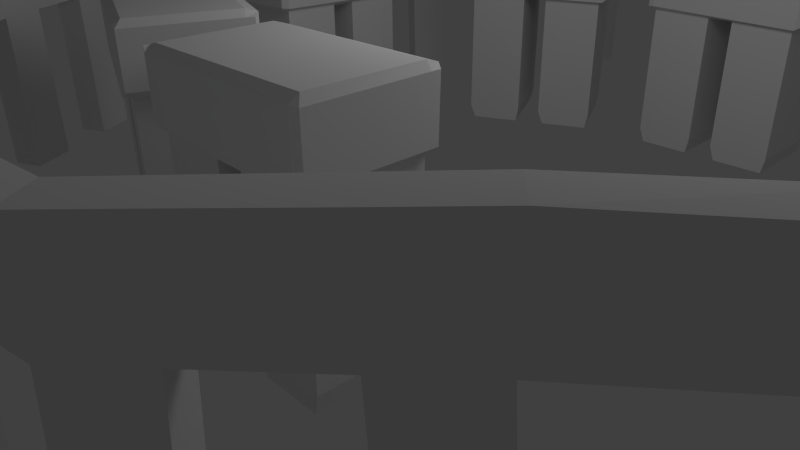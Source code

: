 # Source: stonehenge_1.blend  (saved by Blender 2.59.0; exported with 4.5.12 LTS)
import bpy
from mathutils import Matrix  # noqa: F401  (used for matrix-valued properties, if any)

bpy.ops.wm.read_factory_settings(use_empty=True)
scene = bpy.context.scene
scene.name = 'Scene'

# ---- collections
col_collection_1 = bpy.data.collections.new('Collection 1'); scene.collection.children.link(col_collection_1)

# ---- world
world_world = bpy.data.worlds.new('World'); scene.world = world_world
world_world.color = (0.05088, 0.05088, 0.05088)
world_world.use_sun_shadow = False
world_world.sun_shadow_jitter_overblur = 0.0
world_world.cycles.sampling_method = 'MANUAL'
world_world.cycles.sample_map_resolution = 256

# ---- cameras
cam_camera_001 = bpy.data.cameras.new('Camera.001')
cam_camera_001.clip_end = 100.0
cam_camera_001.lens = 35.0
cam_camera_001.ortho_scale = 7.314
cam_camera_001.dof.focus_distance = 0.0
cam_camera_001.dof.aperture_fstop = 128.0
cam_camera = bpy.data.cameras.new('Camera')
cam_camera.clip_end = 100.0
cam_camera.lens = 35.0
cam_camera.ortho_scale = 7.314
cam_camera.dof.focus_distance = 0.0
cam_camera.dof.aperture_fstop = 128.0

# ---- lights
light_lamp_001 = bpy.data.lights.new('Lamp.001', 'POINT')
light_lamp_001.transmission_factor = 0.0
light_lamp_001.cutoff_distance = 30.0
light_lamp_001.energy = 100.0
light_lamp_001.shadow_buffer_clip_start = 1.001
light_lamp_001.shadow_soft_size = 1.0
light_lamp_001.shadow_maximum_resolution = 0.006
light_lamp_001.use_absolute_resolution = True
light_lamp_001.cycles.use_multiple_importance_sampling = False
light_lamp = bpy.data.lights.new('Lamp', 'POINT')
light_lamp.transmission_factor = 0.0
light_lamp.cutoff_distance = 30.0
light_lamp.energy = 100.0
light_lamp.shadow_buffer_clip_start = 1.001
light_lamp.shadow_soft_size = 1.0
light_lamp.shadow_maximum_resolution = 0.006
light_lamp.use_absolute_resolution = True
light_lamp.cycles.use_multiple_importance_sampling = False

# ---- meshes
me_cube_005 = bpy.data.meshes.new('Cube.005')
me_cube_005.from_pydata([(-2.377, -12.65, 0.4771), (-2.843, -13.1, 0.4771), (-4.475, -12.73, 0.4771), (-4.01, -12.27, 0.4771), (-2.377, -12.65, 3.168), (-2.843, -13.1, 3.168), (-4.475, -12.73, 3.168), (-4.01, -12.27, 3.168), (12.67, -0.4493, 0.3494), (11.22, -1.865, 0.3494), (9.521, -1.476, 0.3494), (10.86, -0.03216, 0.3494), (12.77, -0.471, 3.044), (11.31, -1.887, 3.044), (9.341, -1.434, 3.044), (10.8, -0.01813, 3.044), (9.85, 0.199, 0.3494), (8.436, -1.226, 0.3494), (6.734, -0.8354, 0.3494), (8.106, 0.5998, 0.3494), (9.972, 0.1711, 3.044), (8.517, -1.245, 3.044), (6.546, -0.7922, 3.044), (8.0, 0.624, 3.044), (13.11, -0.5114, 3.002), (11.54, -2.037, 3.003), (6.263, -0.8248, 2.98), (7.855, 0.7551, 2.97), (13.13, -0.4906, 3.805), (11.54, -2.037, 3.801), (6.277, -0.828, 3.868), (7.915, 0.7413, 3.857), (6.443, -0.9137, 2.996), (8.13, 0.73, 2.991), (6.443, -0.9137, 3.809), (8.13, 0.73, 3.848), (11.31, -2.033, 2.932), (13.0, -0.3891, 2.992), (11.31, -2.033, 3.814), (13.0, -0.3891, 3.848), (11.62, -1.959, 3.003), (6.345, -0.7432, 2.98), (11.62, -1.958, 3.801), (6.361, -0.7469, 3.867), (6.566, -0.7939, 2.907), (6.566, -0.7939, 3.903), (11.44, -1.913, 2.907), (11.44, -1.913, 3.903), (12.99, -0.6287, 3.002), (7.733, 0.6336, 2.971), (13.01, -0.6096, 3.805), (7.789, 0.6206, 3.858), (7.974, 0.5781, 2.907), (7.974, 0.5781, 3.903), (12.85, -0.541, 2.907), (12.85, -0.541, 3.903), (8.517, -1.245, 0.6039), (9.972, 0.1711, 0.6039), (6.546, -0.7922, 0.6039), (8.0, 0.624, 0.6039), (11.31, -1.887, 0.6073), (12.77, -0.471, 0.6073), (9.341, -1.434, 0.6073), (10.8, -0.01813, 0.6073), (4.133, 1.148, 0.3494), (4.132, -0.426, 0.3494), (2.246, -0.426, 0.3494), (2.114, 1.148, 0.3494), (4.238, 1.148, 3.044), (4.238, -0.426, 3.044), (2.046, -0.426, 3.044), (2.046, 1.148, 3.044), (0.9953, 1.148, 0.3494), (1.04, -0.426, 0.3494), (-0.852, -0.426, 0.3494), (-0.944, 1.148, 0.3494), (1.13, 1.148, 3.044), (1.13, -0.426, 3.044), (-1.061, -0.426, 3.044), (-1.061, 1.148, 3.044), (4.582, 1.183, 3.002), (4.582, -0.5139, 3.003), (-1.286, -0.5139, 2.98), (-1.313, 1.236, 2.97), (4.582, 1.206, 3.805), (4.582, -0.5139, 3.801), (-1.27, -0.5139, 3.868), (-1.246, 1.236, 3.857), (-1.042, -0.5567, 2.996), (-1.042, 1.271, 2.991), (-1.042, -0.5567, 3.809), (-1.042, 1.271, 3.848), (4.373, -0.5567, 2.932), (4.373, 1.271, 2.992), (4.373, -0.5567, 3.814), (4.373, 1.271, 3.848), (4.582, -0.4262, 3.003), (-1.287, -0.4234, 2.98), (4.582, -0.425, 3.801), (-1.269, -0.4234, 3.867), (-1.042, -0.4234, 2.907), (-1.042, -0.4234, 3.903), (4.373, -0.4234, 2.907), (4.373, -0.4234, 3.903), (4.582, 1.052, 3.002), (-1.311, 1.102, 2.971), (4.582, 1.073, 3.805), (-1.248, 1.102, 3.858), (-1.042, 1.102, 2.907), (-1.042, 1.102, 3.903), (4.373, 1.102, 2.907), (4.373, 1.102, 3.903), (1.13, -0.426, 0.6039), (1.13, 1.148, 0.6039), (-1.061, -0.426, 0.6039), (-1.061, 1.148, 0.6039), (4.238, -0.426, 0.6073), (4.238, 1.148, 0.6073), (2.046, -0.426, 0.6073), (2.046, 1.148, 0.6073), (-6.36, -3.664, 0.475), (-9.335, -2.958, 0.4465), (-8.49, -2.161, 0.4316), (-5.455, -2.81, 0.459), (-6.44, -3.667, 3.17), (-9.415, -2.962, 3.142), (-8.433, -2.035, 3.124), (-5.458, -2.74, 3.153), (-4.954, -2.337, 0.4502), (-7.949, -1.651, 0.4221), (-7.101, -0.8509, 0.4071), (-4.085, -1.517, 0.4349), (-5.047, -2.353, 3.146), (-8.023, -1.648, 3.117), (-7.041, -0.7214, 3.1), (-4.065, -1.427, 3.128), (-6.529, -3.829, 3.131), (-9.735, -3.069, 3.102), (-7.105, -0.588, 3.033), (-3.785, -1.361, 3.054), (-6.495, -3.827, 3.934), (-9.745, -3.057, 3.899), (-7.123, -0.581, 3.92), (-3.826, -1.375, 3.941), (-7.295, -0.6717, 3.049), (-3.842, -1.49, 3.077), (-7.305, -0.6593, 3.862), (-3.853, -1.477, 3.934), (-9.721, -2.962, 3.028), (-6.269, -3.78, 3.121), (-9.732, -2.949, 3.91), (-6.279, -3.767, 3.977), (-9.569, -3.108, 3.103), (-6.934, -0.6279, 3.034), (-9.577, -3.096, 3.901), (-6.952, -0.622, 3.921), (-7.043, -0.7327, 2.963), (-7.055, -0.7175, 3.959), (-9.469, -3.022, 3.006), (-9.481, -3.007, 4.001), (-6.775, -3.77, 3.129), (-4.041, -1.301, 3.052), (-6.745, -3.768, 3.932), (-4.079, -1.314, 3.939), (-4.16, -1.416, 2.991), (-4.172, -1.401, 3.986), (-6.587, -3.706, 3.033), (-6.599, -3.69, 4.029), (-7.993, -1.685, 0.6772), (-5.017, -2.39, 0.7057), (-7.011, -0.7586, 0.6599), (-4.035, -1.464, 0.6884), (-9.385, -2.999, 0.7051), (-6.41, -3.704, 0.7336), (-8.403, -2.072, 0.6878), (-5.428, -2.778, 0.7163), (-3.38, -7.386, 0.3494), (-5.825, -8.454, 0.3494), (-7.105, -7.799, 0.3494), (-4.75, -6.685, 0.3494), (-3.309, -7.422, 3.044), (-5.753, -8.491, 3.044), (-7.24, -7.73, 3.044), (-4.796, -6.661, 3.044), (-5.509, -6.296, 0.3494), (-7.923, -7.38, 0.3494), (-9.207, -6.723, 0.3494), (-6.825, -5.622, 0.3494), (-5.417, -6.343, 3.044), (-7.862, -7.411, 3.044), (-9.349, -6.65, 3.044), (-6.904, -5.582, 3.044), (-3.022, -7.519, 3.002), (-5.656, -8.67, 3.003), (-9.638, -6.631, 2.98), (-6.939, -5.434, 2.97), (-2.986, -7.503, 3.805), (-5.656, -8.67, 3.801), (-9.628, -6.637, 3.868), (-6.894, -5.458, 3.857), (-9.539, -6.745, 2.996), (-6.702, -5.505, 2.991), (-9.539, -6.745, 3.809), (-6.702, -5.505, 3.848), (-5.864, -8.627, 2.932), (-3.027, -7.387, 2.992), (-5.864, -8.627, 3.814), (-3.027, -7.387, 3.848), (-5.52, -8.611, 3.003), (-9.499, -6.57, 2.98), (-5.518, -8.61, 3.801), (-9.486, -6.576, 3.867), (-9.332, -6.655, 2.907), (-9.332, -6.655, 3.903), (-5.657, -8.536, 2.907), (-5.657, -8.536, 3.903), (-3.224, -7.607, 3.002), (-7.146, -5.526, 2.971), (-3.191, -7.593, 3.805), (-7.104, -5.548, 3.858), (-6.964, -5.62, 2.907), (-6.964, -5.62, 3.903), (-3.289, -7.501, 2.907), (-3.289, -7.501, 3.903), (-7.862, -7.411, 0.6039), (-5.417, -6.343, 0.6039), (-9.349, -6.65, 0.6039), (-6.904, -5.582, 0.6039), (-5.753, -8.491, 0.6073), (-3.309, -7.422, 0.6073), (-7.24, -7.73, 0.6073), (-4.796, -6.661, 0.6073), (2.946, -9.095, 0.3494), (1.491, -10.51, 0.3494), (-0.2056, -10.12, 0.3494), (1.13, -8.678, 0.3494), (3.04, -9.117, 3.044), (1.586, -10.53, 3.044), (-0.3849, -10.08, 3.044), (1.069, -8.664, 3.044), (0.1239, -8.447, 0.3494), (-1.29, -9.872, 0.3494), (-2.992, -9.482, 0.3494), (-1.621, -8.046, 0.3494), (0.2454, -8.475, 3.044), (-1.209, -9.891, 3.044), (-3.18, -9.438, 3.044), (-1.726, -8.022, 3.044), (3.382, -9.157, 3.002), (1.815, -10.68, 3.003), (-3.463, -9.471, 2.98), (-1.871, -7.891, 2.97), (3.403, -9.137, 3.805), (1.815, -10.68, 3.801), (-3.449, -9.474, 3.868), (-1.811, -7.905, 3.857), (-3.284, -9.56, 2.996), (-1.596, -7.916, 2.991), (-3.284, -9.56, 3.809), (-1.596, -7.916, 3.848), (1.587, -10.68, 2.932), (3.275, -9.035, 2.992), (1.587, -10.68, 3.814), (3.275, -9.035, 3.848), (1.896, -10.6, 3.003), (-3.381, -9.389, 2.98), (1.897, -10.6, 3.801), (-3.365, -9.393, 3.867), (-3.16, -9.44, 2.907), (-3.16, -9.44, 3.903), (1.711, -10.56, 2.907), (1.711, -10.56, 3.903), (3.261, -9.275, 3.002), (-1.994, -8.012, 2.971), (3.281, -9.256, 3.805), (-1.937, -8.025, 3.858), (-1.752, -8.068, 2.907), (-1.752, -8.068, 3.903), (3.119, -9.187, 2.907), (3.119, -9.187, 3.903), (-1.209, -9.891, 0.6039), (0.2454, -8.475, 0.6039), (-3.18, -9.438, 0.6039), (-1.726, -8.022, 0.6039), (1.586, -10.53, 0.6073), (3.04, -9.117, 0.6073), (-0.3849, -10.08, 0.6073), (1.069, -8.664, 0.6073), (-7.901, -11.38, 3.168), (-8.366, -11.83, 3.168), (-6.734, -12.21, 3.168), (-6.269, -11.76, 3.168), (-7.901, -11.38, 0.4771), (-8.366, -11.83, 0.4771), (-6.734, -12.21, 0.4771), (-6.269, -11.76, 0.4771), (-13.32, -8.523, 0.4612), (-14.34, -8.715, 0.463), (-15.1, -7.962, 0.4408), (-14.08, -7.77, 0.439), (-13.36, -8.466, 3.152), (-14.38, -8.658, 3.153), (-15.14, -7.905, 3.131), (-14.12, -7.713, 3.129), (-12.31, -9.509, 3.182), (-13.33, -9.701, 3.184), (-12.57, -10.45, 3.207), (-11.55, -10.26, 3.205), (-12.27, -9.566, 0.492), (-13.29, -9.758, 0.4938), (-12.53, -10.51, 0.5161), (-11.51, -10.32, 0.5143), (7.065, -12.57, 0.5692), (7.352, -13.06, 0.5979), (5.624, -13.23, 0.5377), (5.337, -12.73, 0.5091), (6.661, -12.48, 3.251), (6.948, -12.98, 3.28), (5.22, -13.15, 3.22), (4.933, -12.65, 3.191), (0.8134, -13.05, 3.048), (1.1, -13.55, 3.076), (2.828, -13.38, 3.136), (2.541, -12.88, 3.108), (0.6977, -13.15, 0.7603), (0.9846, -13.65, 0.789), (2.713, -13.48, 0.8492), (2.426, -12.98, 0.8205), (12.17, -11.45, 0.4771), (12.77, -11.9, 0.4771), (11.26, -12.3, 0.4771), (10.66, -11.85, 0.4771), (12.17, -11.45, 3.168), (12.77, -11.9, 3.168), (11.26, -12.3, 3.168), (10.66, -11.85, 3.168), (14.26, -10.9, 3.168), (14.87, -11.34, 3.168), (16.38, -10.94, 3.168), (15.77, -10.5, 3.168), (14.52, -11.0, 0.4771), (14.87, -11.34, 0.4771), (16.38, -10.94, 0.4771), (15.77, -10.5, 0.4771), (-14.96, -6.17, 0.4771), (-16.08, -6.183, 0.4771), (-16.22, -5.37, 0.4771), (-15.1, -5.357, 0.4771), (-14.96, -6.17, 3.168), (-16.08, -6.183, 3.168), (-16.22, -5.37, 3.168), (-15.1, -5.357, 3.168), (-15.43, -3.419, 3.168), (-16.55, -3.432, 3.168), (-16.41, -4.245, 3.168), (-15.29, -4.232, 3.168), (-15.43, -3.419, 0.4771), (-16.55, -3.432, 0.4771), (-16.41, -4.245, 0.4771), (-15.29, -4.232, 0.4771), (-8.5, 2.379, 3.068), (-9.174, 2.804, 3.077), (-10.61, 2.353, 3.052), (-9.937, 1.928, 3.043), (-8.433, 2.445, 0.3781), (-9.106, 2.869, 0.3867), (-10.54, 2.419, 0.362), (-9.869, 1.994, 0.3534), (-6.445, 3.068, 0.4123), (-7.118, 3.493, 0.4208), (-5.682, 3.944, 0.4455), (-5.008, 3.519, 0.437), (-6.512, 3.003, 3.102), (-7.186, 3.428, 3.111), (-5.749, 3.878, 3.136), (-5.076, 3.453, 3.127), (21.71, -5.432, 3.041), (22.83, -5.383, 3.05), (22.56, -4.574, 3.074), (21.58, -4.611, 3.066), (21.78, -5.367, 0.3506), (22.89, -5.317, 0.3603), (22.63, -4.508, 0.3839), (21.51, -4.557, 0.3742), (20.87, -2.629, 0.4306), (21.98, -2.579, 0.4402), (22.25, -3.388, 0.4166), (21.14, -3.438, 0.407), (20.8, -2.694, 3.121), (21.92, -2.645, 3.13), (22.19, -3.454, 3.107), (21.07, -3.503, 3.097), (17.28, 0.996, 3.263), (18.29, 1.199, 3.248), (17.5, 1.943, 3.326), (16.49, 1.74, 3.341), (16.96, 1.159, 0.5826), (17.96, 1.362, 0.5676), (17.17, 2.106, 0.6457), (16.16, 1.904, 0.6606), (18.05, 0.129, 0.4746), (19.06, 0.3316, 0.4597), (19.85, -0.4128, 0.3816), (18.84, -0.6155, 0.3966), (18.38, -0.03437, 3.155), (19.38, 0.1683, 3.14), (20.17, -0.5761, 3.062), (19.17, -0.7788, 3.077), (3.95, 4.735, 3.196), (3.639, 5.233, 3.208), (1.917, 5.05, 3.212), (2.228, 4.552, 3.2), (3.899, 4.78, 0.5053), (3.588, 5.278, 0.5169), (1.865, 5.095, 0.5209), (2.176, 4.597, 0.5092), (-1.931, 4.161, 0.5186), (-2.242, 4.659, 0.5303), (-0.5194, 4.842, 0.5264), (-0.2083, 4.344, 0.5147), (-1.879, 4.116, 3.209), (-2.19, 4.614, 3.221), (-0.4677, 4.797, 3.217), (-0.1566, 4.299, 3.205), (9.575, 3.675, 3.24), (10.04, 4.128, 3.258), (8.408, 4.503, 3.258), (7.943, 4.05, 3.24), (9.642, 3.741, 0.5505), (10.11, 4.194, 0.5682), (8.475, 4.569, 0.5682), (8.01, 4.116, 0.5505), (11.9, 3.222, 0.5505), (12.37, 3.675, 0.5682), (14.0, 3.3, 0.5682), (13.53, 2.847, 0.5505), (11.83, 3.156, 3.24), (12.3, 3.609, 3.258), (13.93, 3.234, 3.258), (13.47, 2.781, 3.24), (-13.26, 0.05914, 0.4494), (-14.3, 0.2757, 0.4617), (-13.63, 1.012, 0.4287), (-12.59, 0.7955, 0.4165), (-13.08, 0.1157, 3.138), (-14.13, 0.3323, 3.151), (-13.46, 1.069, 3.118), (-12.41, 0.852, 3.105), (-14.01, -0.9034, 3.184), (-15.06, -0.6868, 3.196), (-15.73, -1.423, 3.229), (-14.68, -1.64, 3.217), (-14.19, -0.96, 0.495), (-15.23, -0.7434, 0.5072), (-15.9, -1.48, 0.5401), (-14.86, -1.696, 0.5279), (19.92, -9.692, 0.5279), (18.88, -9.466, 0.5401), (19.58, -8.737, 0.5072), (20.62, -8.962, 0.495), (20.1, -9.637, 3.217), (19.06, -9.411, 3.229), (19.76, -8.682, 3.196), (20.8, -8.907, 3.184), (22.47, -7.167, 3.105), (21.44, -6.942, 3.118), (20.74, -7.672, 3.151), (21.77, -7.897, 3.138), (22.29, -7.222, 0.4165), (21.26, -6.997, 0.4287), (20.56, -7.727, 0.4617), (21.59, -7.952, 0.4494), (21.77, -7.897, 4.145), (20.74, -7.672, 4.157), (21.44, -6.942, 4.124), (22.47, -7.167, 4.112), (20.8, -8.907, 4.19), (19.76, -8.682, 4.203), (19.06, -9.411, 4.236), (20.1, -9.637, 4.223), (-14.68, -1.64, 4.223), (-15.73, -1.423, 4.236), (-15.06, -0.6868, 4.203), (-14.01, -0.9034, 4.19), (-12.41, 0.852, 4.112), (-13.46, 1.069, 4.124), (-14.13, 0.3323, 4.157), (-13.08, 0.1157, 4.145), (13.47, 2.781, 4.247), (13.93, 3.234, 4.265), (12.3, 3.609, 4.265), (11.83, 3.156, 4.247), (7.943, 4.05, 4.247), (8.408, 4.503, 4.265), (10.04, 4.128, 4.265), (9.575, 3.675, 4.247), (-0.1566, 4.299, 4.212), (-0.4677, 4.797, 4.224), (-2.19, 4.614, 4.228), (-1.879, 4.116, 4.216), (2.228, 4.552, 4.206), (1.917, 5.05, 4.218), (3.639, 5.233, 4.214), (3.95, 4.735, 4.203), (19.17, -0.7788, 4.084), (20.17, -0.5761, 4.069), (19.38, 0.1683, 4.147), (18.38, -0.03437, 4.162), (16.49, 1.74, 4.348), (17.5, 1.943, 4.333), (18.29, 1.199, 4.255), (17.28, 0.996, 4.27), (21.07, -3.503, 4.104), (22.19, -3.454, 4.113), (21.92, -2.645, 4.137), (20.8, -2.694, 4.127), (21.52, -4.596, 4.072), (22.56, -4.574, 4.08), (22.83, -5.383, 4.057), (21.71, -5.432, 4.047), (-5.076, 3.453, 4.134), (-5.749, 3.878, 4.142), (-7.186, 3.428, 4.117), (-6.512, 3.003, 4.109), (-9.937, 1.928, 4.05), (-10.61, 2.353, 4.059), (-9.174, 2.804, 4.083), (-8.5, 2.379, 4.075), (-15.29, -4.232, 4.175), (-16.41, -4.245, 4.175), (-16.55, -3.432, 4.175), (-15.43, -3.419, 4.175), (-15.1, -5.357, 4.175), (-16.22, -5.37, 4.175), (-16.08, -6.183, 4.175), (-14.96, -6.17, 4.175), (15.77, -10.5, 4.175), (16.38, -10.94, 4.175), (14.87, -11.34, 4.175), (14.26, -10.9, 4.175), (10.66, -11.85, 4.175), (11.26, -12.3, 4.175), (12.77, -11.9, 4.175), (12.17, -11.45, 4.175), (2.541, -12.88, 4.114), (2.828, -13.38, 4.143), (1.1, -13.55, 4.083), (0.8134, -13.05, 4.054), (4.933, -12.65, 4.198), (5.22, -13.15, 4.226), (6.948, -12.98, 4.287), (6.661, -12.48, 4.258), (-11.55, -10.26, 4.211), (-12.57, -10.45, 4.213), (-13.33, -9.701, 4.191), (-12.31, -9.509, 4.189), (-14.12, -7.713, 4.136), (-15.14, -7.905, 4.138), (-14.38, -8.658, 4.16), (-13.36, -8.466, 4.158), (-6.269, -11.76, 4.175), (-6.734, -12.21, 4.175), (-8.366, -11.83, 4.175), (-7.901, -11.38, 4.175), (-4.01, -12.27, 4.175), (-4.475, -12.73, 4.175), (-2.843, -13.1, 4.175), (-2.377, -12.65, 4.175)], [], [(0, 1, 2, 3), (0, 4, 5, 1), (1, 5, 6, 2), (2, 6, 7, 3), (4, 0, 3, 7), (8, 9, 10, 11), (12, 15, 14, 13), (16, 17, 18, 19), (20, 23, 22, 21), (34, 30, 26, 32), (31, 35, 33, 27), (29, 38, 36, 25), (38, 34, 32, 36), (35, 39, 37, 33), (39, 28, 24, 37), (42, 29, 25, 40), (30, 43, 41, 26), (44, 32, 26, 41), (43, 30, 34, 45), (46, 36, 32, 44), (40, 25, 36, 46), (47, 38, 29, 42), (45, 34, 38, 47), (28, 50, 48, 24), (50, 42, 40, 48), (43, 51, 49, 41), (51, 31, 27, 49), (33, 52, 49, 27), (52, 44, 41, 49), (31, 51, 53, 35), (51, 43, 45, 53), (37, 54, 52, 33), (54, 46, 44, 52), (24, 48, 54, 37), (48, 40, 46, 54), (39, 55, 50, 28), (55, 47, 42, 50), (35, 53, 55, 39), (53, 45, 47, 55), (16, 57, 56, 17), (57, 20, 21, 56), (17, 56, 58, 18), (56, 21, 22, 58), (18, 58, 59, 19), (58, 22, 23, 59), (20, 57, 59, 23), (57, 16, 19, 59), (8, 61, 60, 9), (61, 12, 13, 60), (9, 60, 62, 10), (60, 13, 14, 62), (10, 62, 63, 11), (62, 14, 15, 63), (12, 61, 63, 15), (61, 8, 11, 63), (64, 65, 66, 67), (68, 71, 70, 69), (72, 73, 74, 75), (76, 79, 78, 77), (90, 86, 82, 88), (87, 91, 89, 83), (85, 94, 92, 81), (94, 90, 88, 92), (91, 95, 93, 89), (95, 84, 80, 93), (98, 85, 81, 96), (86, 99, 97, 82), (100, 88, 82, 97), (99, 86, 90, 101), (102, 92, 88, 100), (96, 81, 92, 102), (103, 94, 85, 98), (101, 90, 94, 103), (84, 106, 104, 80), (106, 98, 96, 104), (99, 107, 105, 97), (107, 87, 83, 105), (89, 108, 105, 83), (108, 100, 97, 105), (87, 107, 109, 91), (107, 99, 101, 109), (93, 110, 108, 89), (110, 102, 100, 108), (80, 104, 110, 93), (104, 96, 102, 110), (95, 111, 106, 84), (111, 103, 98, 106), (91, 109, 111, 95), (109, 101, 103, 111), (72, 113, 112, 73), (113, 76, 77, 112), (73, 112, 114, 74), (112, 77, 78, 114), (74, 114, 115, 75), (114, 78, 79, 115), (76, 113, 115, 79), (113, 72, 75, 115), (64, 117, 116, 65), (117, 68, 69, 116), (65, 116, 118, 66), (116, 69, 70, 118), (66, 118, 119, 67), (118, 70, 71, 119), (68, 117, 119, 71), (117, 64, 67, 119), (120, 121, 122, 123), (124, 127, 126, 125), (128, 129, 130, 131), (132, 135, 134, 133), (146, 142, 138, 144), (143, 147, 145, 139), (141, 150, 148, 137), (150, 146, 144, 148), (147, 151, 149, 145), (151, 140, 136, 149), (154, 141, 137, 152), (142, 155, 153, 138), (156, 144, 138, 153), (155, 142, 146, 157), (158, 148, 144, 156), (152, 137, 148, 158), (159, 150, 141, 154), (157, 146, 150, 159), (140, 162, 160, 136), (162, 154, 152, 160), (155, 163, 161, 153), (163, 143, 139, 161), (145, 164, 161, 139), (164, 156, 153, 161), (143, 163, 165, 147), (163, 155, 157, 165), (149, 166, 164, 145), (166, 158, 156, 164), (136, 160, 166, 149), (160, 152, 158, 166), (151, 167, 162, 140), (167, 159, 154, 162), (147, 165, 167, 151), (165, 157, 159, 167), (128, 169, 168, 129), (169, 132, 133, 168), (129, 168, 170, 130), (168, 133, 134, 170), (130, 170, 171, 131), (170, 134, 135, 171), (132, 169, 171, 135), (169, 128, 131, 171), (120, 173, 172, 121), (173, 124, 125, 172), (121, 172, 174, 122), (172, 125, 126, 174), (122, 174, 175, 123), (174, 126, 127, 175), (124, 173, 175, 127), (173, 120, 123, 175), (176, 177, 178, 179), (180, 183, 182, 181), (184, 185, 186, 187), (188, 191, 190, 189), (202, 198, 194, 200), (199, 203, 201, 195), (197, 206, 204, 193), (206, 202, 200, 204), (203, 207, 205, 201), (207, 196, 192, 205), (210, 197, 193, 208), (198, 211, 209, 194), (212, 200, 194, 209), (211, 198, 202, 213), (214, 204, 200, 212), (208, 193, 204, 214), (215, 206, 197, 210), (213, 202, 206, 215), (196, 218, 216, 192), (218, 210, 208, 216), (211, 219, 217, 209), (219, 199, 195, 217), (201, 220, 217, 195), (220, 212, 209, 217), (199, 219, 221, 203), (219, 211, 213, 221), (205, 222, 220, 201), (222, 214, 212, 220), (192, 216, 222, 205), (216, 208, 214, 222), (207, 223, 218, 196), (223, 215, 210, 218), (203, 221, 223, 207), (221, 213, 215, 223), (184, 225, 224, 185), (225, 188, 189, 224), (185, 224, 226, 186), (224, 189, 190, 226), (186, 226, 227, 187), (226, 190, 191, 227), (188, 225, 227, 191), (225, 184, 187, 227), (176, 229, 228, 177), (229, 180, 181, 228), (177, 228, 230, 178), (228, 181, 182, 230), (178, 230, 231, 179), (230, 182, 183, 231), (180, 229, 231, 183), (229, 176, 179, 231), (232, 233, 234, 235), (236, 239, 238, 237), (240, 241, 242, 243), (244, 247, 246, 245), (258, 254, 250, 256), (255, 259, 257, 251), (253, 262, 260, 249), (262, 258, 256, 260), (259, 263, 261, 257), (263, 252, 248, 261), (266, 253, 249, 264), (254, 267, 265, 250), (268, 256, 250, 265), (267, 254, 258, 269), (270, 260, 256, 268), (264, 249, 260, 270), (271, 262, 253, 266), (269, 258, 262, 271), (252, 274, 272, 248), (274, 266, 264, 272), (267, 275, 273, 265), (275, 255, 251, 273), (257, 276, 273, 251), (276, 268, 265, 273), (255, 275, 277, 259), (275, 267, 269, 277), (261, 278, 276, 257), (278, 270, 268, 276), (248, 272, 278, 261), (272, 264, 270, 278), (263, 279, 274, 252), (279, 271, 266, 274), (259, 277, 279, 263), (277, 269, 271, 279), (240, 281, 280, 241), (281, 244, 245, 280), (241, 280, 282, 242), (280, 245, 246, 282), (242, 282, 283, 243), (282, 246, 247, 283), (244, 281, 283, 247), (281, 240, 243, 283), (232, 285, 284, 233), (285, 236, 237, 284), (233, 284, 286, 234), (284, 237, 238, 286), (234, 286, 287, 235), (286, 238, 239, 287), (236, 285, 287, 239), (285, 232, 235, 287), (291, 295, 292, 288), (293, 289, 288, 292), (294, 290, 289, 293), (295, 291, 290, 294), (295, 294, 293, 292), (296, 297, 298, 299), (296, 300, 301, 297), (297, 301, 302, 298), (298, 302, 303, 299), (300, 296, 299, 303), (307, 311, 308, 304), (309, 305, 304, 308), (310, 306, 305, 309), (311, 307, 306, 310), (311, 310, 309, 308), (312, 313, 314, 315), (312, 316, 317, 313), (313, 317, 318, 314), (314, 318, 319, 315), (316, 312, 315, 319), (323, 327, 324, 320), (325, 321, 320, 324), (326, 322, 321, 325), (327, 323, 322, 326), (327, 326, 325, 324), (328, 329, 330, 331), (328, 332, 333, 329), (329, 333, 334, 330), (330, 334, 335, 331), (332, 328, 331, 335), (339, 343, 340, 336), (341, 337, 336, 340), (342, 338, 337, 341), (343, 339, 338, 342), (343, 342, 341, 340), (344, 345, 346, 347), (344, 348, 349, 345), (345, 349, 350, 346), (346, 350, 351, 347), (348, 344, 347, 351), (355, 359, 356, 352), (357, 353, 352, 356), (358, 354, 353, 357), (359, 355, 354, 358), (359, 358, 357, 356), (364, 367, 366, 365), (360, 364, 365, 361), (361, 365, 366, 362), (362, 366, 367, 363), (364, 360, 363, 367), (371, 375, 372, 368), (373, 369, 368, 372), (374, 370, 369, 373), (375, 371, 370, 374), (371, 368, 369, 370), (380, 383, 382, 381), (376, 380, 381, 377), (377, 381, 382, 378), (378, 382, 383, 379), (380, 376, 379, 383), (387, 391, 388, 384), (389, 385, 384, 388), (390, 386, 385, 389), (391, 387, 386, 390), (387, 384, 385, 386), (396, 399, 398, 397), (392, 396, 397, 393), (393, 397, 398, 394), (394, 398, 399, 395), (396, 392, 395, 399), (403, 407, 404, 400), (405, 401, 400, 404), (406, 402, 401, 405), (407, 403, 402, 406), (403, 400, 401, 402), (412, 415, 414, 413), (408, 412, 413, 409), (409, 413, 414, 410), (410, 414, 415, 411), (412, 408, 411, 415), (419, 423, 420, 416), (421, 417, 416, 420), (422, 418, 417, 421), (423, 419, 418, 422), (419, 416, 417, 418), (428, 431, 430, 429), (424, 428, 429, 425), (425, 429, 430, 426), (426, 430, 431, 427), (428, 424, 427, 431), (435, 439, 436, 432), (437, 433, 432, 436), (438, 434, 433, 437), (439, 435, 434, 438), (435, 432, 433, 434), (440, 441, 442, 443), (440, 444, 445, 441), (441, 445, 446, 442), (442, 446, 447, 443), (444, 440, 443, 447), (451, 455, 452, 448), (453, 449, 448, 452), (454, 450, 449, 453), (455, 451, 450, 454), (455, 454, 453, 452), (456, 457, 458, 459), (456, 460, 461, 457), (457, 461, 462, 458), (458, 462, 463, 459), (460, 456, 459, 463), (467, 471, 468, 464), (469, 465, 464, 468), (470, 466, 465, 469), (471, 467, 466, 470), (471, 470, 469, 468), (466, 467, 472, 473), (465, 466, 473, 474), (464, 465, 474, 475), (467, 464, 475, 472), (460, 463, 476, 479), (463, 462, 477, 476), (462, 461, 478, 477), (461, 460, 479, 478), (450, 451, 480, 481), (449, 450, 481, 482), (448, 449, 482, 483), (451, 448, 483, 480), (444, 447, 484, 487), (447, 446, 485, 484), (446, 445, 486, 485), (445, 444, 487, 486), (438, 437, 490, 489), (439, 438, 489, 488), (436, 439, 488, 491), (437, 436, 491, 490), (426, 427, 492, 493), (427, 424, 495, 492), (424, 425, 494, 495), (425, 426, 493, 494), (422, 421, 498, 497), (423, 422, 497, 496), (420, 423, 496, 499), (421, 420, 499, 498), (410, 411, 500, 501), (411, 408, 503, 500), (408, 409, 502, 503), (409, 410, 501, 502), (406, 405, 506, 505), (407, 406, 505, 504), (404, 407, 504, 507), (405, 404, 507, 506), (394, 395, 508, 509), (395, 392, 511, 508), (392, 393, 510, 511), (393, 394, 509, 510), (390, 389, 514, 513), (391, 390, 513, 512), (388, 391, 512, 515), (389, 388, 515, 514), (378, 379, 516, 517), (379, 376, 519, 516), (376, 377, 518, 519), (377, 378, 517, 518), (374, 373, 522, 521), (375, 374, 521, 520), (372, 375, 520, 523), (373, 372, 523, 522), (362, 363, 524, 525), (363, 360, 527, 524), (360, 361, 526, 527), (361, 362, 525, 526), (354, 355, 528, 529), (353, 354, 529, 530), (352, 353, 530, 531), (355, 352, 531, 528), (348, 351, 532, 535), (351, 350, 533, 532), (350, 349, 534, 533), (349, 348, 535, 534), (338, 339, 536, 537), (337, 338, 537, 538), (336, 337, 538, 539), (339, 336, 539, 536), (332, 335, 540, 543), (335, 334, 541, 540), (334, 333, 542, 541), (333, 332, 543, 542), (322, 323, 544, 545), (321, 322, 545, 546), (320, 321, 546, 547), (323, 320, 547, 544), (316, 319, 548, 551), (319, 318, 549, 548), (318, 317, 550, 549), (317, 316, 551, 550), (306, 307, 552, 553), (305, 306, 553, 554), (304, 305, 554, 555), (307, 304, 555, 552), (300, 303, 556, 559), (303, 302, 557, 556), (302, 301, 558, 557), (301, 300, 559, 558), (290, 291, 560, 561), (289, 290, 561, 562), (288, 289, 562, 563), (291, 288, 563, 560), (4, 7, 564, 567), (7, 6, 565, 564), (6, 5, 566, 565), (5, 4, 567, 566), (567, 564, 565, 566), (560, 563, 562, 561), (559, 556, 557, 558), (552, 555, 554, 553), (551, 548, 549, 550), (544, 547, 546, 545), (543, 540, 541, 542), (536, 539, 538, 537), (535, 532, 533, 534), (528, 531, 530, 529), (527, 526, 525, 524), (520, 521, 522, 523), (519, 518, 517, 516), (512, 513, 514, 515), (511, 510, 509, 508), (504, 505, 506, 507), (503, 502, 501, 500), (496, 497, 498, 499), (495, 494, 493, 492), (488, 489, 490, 491), (487, 484, 485, 486), (480, 483, 482, 481), (479, 476, 477, 478), (472, 475, 474, 473), (316, 335, 540, 551), (334, 541, 550, 317), (540, 541, 550, 551), (316, 317, 334, 335), (333, 337, 538, 542), (332, 336, 539, 543), (538, 539, 543, 542), (332, 333, 337, 336), (339, 461, 478, 536), (338, 460, 479, 537), (478, 479, 537, 536), (338, 339, 461, 460), (472, 476, 477, 473), (462, 466, 467, 463), (472, 467, 463, 476), (473, 466, 462, 477), (376, 465, 474, 519), (377, 464, 475, 518), (474, 475, 518, 519), (376, 377, 464, 465), (378, 390, 391, 379), (512, 516, 517, 513), (390, 513, 517, 378), (391, 512, 516, 379), (504, 505, 514, 515), (388, 389, 406, 407), (407, 504, 515, 388), (406, 389, 514, 505), (392, 404, 405, 393), (506, 510, 511, 507), (405, 506, 510, 393), (404, 507, 511, 392), (488, 508, 509, 489), (394, 438, 439, 395), (438, 489, 509, 394), (439, 488, 508, 395), (424, 436, 437, 425), (490, 494, 495, 491), (436, 491, 495, 424), (437, 490, 494, 425), (408, 409, 426, 427), (492, 493, 502, 503), (426, 409, 502, 493), (427, 492, 503, 408), (496, 500, 501, 497), (410, 422, 423, 411), (423, 496, 500, 411), (422, 497, 501, 410), (374, 375, 420, 421), (498, 499, 520, 521), (421, 498, 521, 374), (420, 375, 520, 499), (360, 372, 523, 527), (361, 373, 522, 526), (522, 523, 527, 526), (360, 361, 373, 372), (484, 524, 525, 485), (362, 446, 447, 363), (446, 485, 525, 362), (447, 484, 524, 363), (482, 486, 487, 483), (444, 448, 449, 445), (448, 483, 487, 444), (449, 482, 486, 445), (480, 481, 530, 531), (352, 353, 450, 451), (450, 353, 530, 481), (451, 480, 531, 352), (351, 355, 528, 532), (350, 354, 529, 533), (528, 529, 533, 532), (350, 351, 355, 354), (302, 303, 348, 349), (534, 535, 556, 557), (349, 534, 557, 302), (348, 303, 556, 535), (554, 558, 559, 555), (300, 304, 305, 301), (304, 555, 559, 300), (305, 554, 558, 301), (552, 553, 562, 563), (288, 289, 306, 307), (306, 289, 562, 553), (307, 552, 563, 288), (7, 291, 560, 564), (560, 561, 565, 564), (6, 565, 561, 290), (6, 290, 291, 7), (5, 321, 546, 566), (4, 320, 547, 567), (546, 547, 567, 566), (4, 5, 321, 320), (318, 322, 545, 549), (319, 323, 544, 548), (544, 545, 549, 548), (318, 319, 323, 322)])
_uv = me_cube_005.uv_layers.new(name='UVTex')
_uv.uv.foreach_set('vector', [0.9803, 0.877, 0.9947, 0.8864, 0.9946, 0.9307, 0.9802, 0.9213, 0.2709, 0.2258, 0.1997, 0.2267, 0.1994, 0.2107, 0.2706, 0.2098, 0.2706, 0.2098, 0.1994, 0.2107, 0.1995, 0.1747, 0.2707, 0.1738, 0.5236, 0.3308, 0.4524, 0.3313, 0.4522, 0.3189, 0.5234, 0.3185, 0.452, 0.2757, 0.5232, 0.2753, 0.5234, 0.3185, 0.4522, 0.3189, 0.2719, 0.8106, 0.317, 0.8398, 0.3169, 0.8859, 0.2718, 0.8599, 0.839, 0.8667, 0.7941, 0.8376, 0.7941, 0.7839, 0.839, 0.8129, 0.6041, 0.9064, 0.6042, 0.8533, 0.6435, 0.829, 0.6444, 0.8815, 0.3982, 0.8918, 0.3532, 0.8628, 0.3533, 0.809, 0.3982, 0.8381, 0.2785, 0.3487, 0.2746, 0.3503, 0.2746, 0.3268, 0.2786, 0.3272, 0.8249, 0.6252, 0.8252, 0.6195, 0.8479, 0.6196, 0.8484, 0.6269, 0.8458, 0.1832, 0.8455, 0.1777, 0.8688, 0.1776, 0.8669, 0.1832, 0.8455, 0.1777, 0.847, 0.07029, 0.8685, 0.07022, 0.8688, 0.1776, 0.8252, 0.6195, 0.826, 0.4907, 0.8486, 0.4908, 0.8479, 0.6196, 0.2786, 0.419, 0.2751, 0.4179, 0.2748, 0.3967, 0.2786, 0.3964, 0.8458, 0.186, 0.8458, 0.1832, 0.8669, 0.1832, 0.8669, 0.1859, 0.825, 0.6687, 0.825, 0.6664, 0.8485, 0.6669, 0.8485, 0.6691, 0.6726, 0.2926, 0.6764, 0.295, 0.6752, 0.3002, 0.6726, 0.2985, 0.2679, 0.5462, 0.2705, 0.5445, 0.2717, 0.5493, 0.2679, 0.5517, 0.6728, 0.1603, 0.6766, 0.1628, 0.6764, 0.295, 0.6726, 0.2926, 0.6729, 0.1552, 0.6754, 0.1569, 0.6766, 0.1628, 0.6728, 0.1603, 0.268, 0.684, 0.2718, 0.6816, 0.2706, 0.6875, 0.2681, 0.6891, 0.2679, 0.5517, 0.2717, 0.5493, 0.2718, 0.6816, 0.268, 0.684, 0.8463, 0.2378, 0.8463, 0.2336, 0.8675, 0.2329, 0.8676, 0.237, 0.8463, 0.2336, 0.8458, 0.186, 0.8669, 0.1859, 0.8675, 0.2329, 0.825, 0.6664, 0.8249, 0.6286, 0.8484, 0.6301, 0.8485, 0.6669, 0.8249, 0.6286, 0.8249, 0.6252, 0.8484, 0.6269, 0.8484, 0.6301, 0.6241, 0.2612, 0.629, 0.2643, 0.6289, 0.2709, 0.6251, 0.2684, 0.629, 0.2643, 0.6726, 0.2926, 0.6726, 0.2985, 0.6289, 0.2709, 0.2203, 0.5775, 0.2242, 0.575, 0.2242, 0.58, 0.2194, 0.5831, 0.2242, 0.575, 0.2679, 0.5462, 0.2679, 0.5517, 0.2242, 0.58, 0.6243, 0.1289, 0.6291, 0.1321, 0.629, 0.2643, 0.6241, 0.2612, 0.6291, 0.1321, 0.6728, 0.1603, 0.6726, 0.2926, 0.629, 0.2643, 0.6268, 0.1254, 0.6305, 0.1279, 0.6291, 0.1321, 0.6243, 0.1289, 0.6305, 0.1279, 0.6729, 0.1552, 0.6728, 0.1603, 0.6291, 0.1321, 0.2195, 0.7154, 0.2243, 0.7122, 0.2251, 0.7168, 0.2213, 0.7193, 0.2243, 0.7122, 0.268, 0.684, 0.2681, 0.6891, 0.2251, 0.7168, 0.2194, 0.5831, 0.2242, 0.58, 0.2243, 0.7122, 0.2195, 0.7154, 0.2242, 0.58, 0.2679, 0.5517, 0.268, 0.684, 0.2243, 0.7122, 0.7938, 0.6821, 0.787, 0.6848, 0.7867, 0.6348, 0.7935, 0.633, 0.787, 0.6848, 0.7224, 0.6846, 0.7221, 0.6346, 0.7867, 0.6348, 0.7935, 0.633, 0.7867, 0.6348, 0.7875, 0.5913, 0.7942, 0.5955, 0.7867, 0.6348, 0.7221, 0.6346, 0.723, 0.5912, 0.7875, 0.5913, 0.0719, 0.7984, 0.06516, 0.8034, 0.06459, 0.7649, 0.07132, 0.7621, 0.06516, 0.8034, 0.0005888, 0.8036, 1.157e-05, 0.7651, 0.06459, 0.7649, 0.0, 0.7129, 0.06458, 0.7127, 0.06459, 0.7649, 1.157e-05, 0.7651, 0.06458, 0.7127, 0.07131, 0.7159, 0.07132, 0.7621, 0.06459, 0.7649, 0.7941, 0.7762, 0.7872, 0.7783, 0.7866, 0.7283, 0.7935, 0.7262, 0.7872, 0.7783, 0.7227, 0.7785, 0.7221, 0.7285, 0.7866, 0.7283, 0.7935, 0.7262, 0.7866, 0.7283, 0.7872, 0.6848, 0.7939, 0.6887, 0.7866, 0.7283, 0.7221, 0.7285, 0.7227, 0.685, 0.7872, 0.6848, 0.2718, 0.8052, 0.265, 0.81, 0.2644, 0.7714, 0.2713, 0.7698, 0.265, 0.81, 0.2005, 0.8102, 0.1999, 0.7716, 0.2644, 0.7714, 0.1999, 0.7195, 0.2644, 0.7193, 0.2644, 0.7714, 0.1999, 0.7716, 0.2644, 0.7193, 0.2712, 0.7218, 0.2713, 0.7698, 0.2644, 0.7714, 0.8719, 0.4186, 0.9136, 0.4186, 0.9136, 0.4685, 0.8719, 0.472, 0.1547, 0.9412, 0.1547, 0.8832, 0.1964, 0.8833, 0.1963, 0.9413, 0.1999, 0.8866, 0.2416, 0.8854, 0.2416, 0.9355, 0.2, 0.9379, 0.7941, 0.9247, 0.7941, 0.8667, 0.8358, 0.8667, 0.8357, 0.9247, 0.8703, 0.1001, 0.8688, 0.09498, 0.8923, 0.09453, 0.8918, 0.1, 0.8675, 0.8391, 0.8677, 0.8337, 0.8904, 0.8336, 0.891, 0.8408, 0.8697, 0.2378, 0.8694, 0.2323, 0.8927, 0.2322, 0.8908, 0.2377, 0.8694, 0.2323, 0.8703, 0.1001, 0.8918, 0.1, 0.8927, 0.2322, 0.8677, 0.8337, 0.8673, 0.6904, 0.8899, 0.6903, 0.8904, 0.8336, 0.8673, 0.6904, 0.8684, 0.6849, 0.8897, 0.6848, 0.8899, 0.6903, 0.9789, 0.208, 0.9789, 0.2058, 1.0, 0.2057, 1.0, 0.2079, 0.7433, 0.9917, 0.7433, 0.9895, 0.7667, 0.989, 0.7667, 0.9913, 0.7216, 0.293, 0.7251, 0.293, 0.7239, 0.2994, 0.7215, 0.2995, 0.765, 0.4363, 0.7674, 0.4363, 0.7686, 0.4423, 0.765, 0.4423, 0.7215, 0.1497, 0.725, 0.1497, 0.7251, 0.293, 0.7216, 0.293, 0.7215, 0.1442, 0.7239, 0.1442, 0.725, 0.1497, 0.7215, 0.1497, 0.7649, 0.5856, 0.7684, 0.5856, 0.7673, 0.5912, 0.7649, 0.5911, 0.765, 0.4423, 0.7686, 0.4423, 0.7684, 0.5856, 0.7649, 0.5856, 0.9788, 0.2496, 0.9788, 0.2462, 1.0, 0.2456, 1.0, 0.2489, 0.9788, 0.2462, 0.9789, 0.208, 1.0, 0.2079, 1.0, 0.2456, 0.7433, 0.9895, 0.7433, 0.9528, 0.7667, 0.9518, 0.7667, 0.989, 0.7433, 0.9528, 0.7433, 0.9495, 0.7667, 0.9485, 0.7667, 0.9518, 0.6767, 0.293, 0.6812, 0.293, 0.6812, 0.3001, 0.6776, 0.3002, 0.6812, 0.293, 0.7216, 0.293, 0.7215, 0.2995, 0.6812, 0.3001, 0.7211, 0.4369, 0.7247, 0.4368, 0.7247, 0.4423, 0.7202, 0.4423, 0.7247, 0.4368, 0.765, 0.4363, 0.765, 0.4423, 0.7247, 0.4423, 0.6766, 0.1497, 0.6811, 0.1498, 0.6812, 0.293, 0.6767, 0.293, 0.6811, 0.1498, 0.7215, 0.1497, 0.7216, 0.293, 0.6812, 0.293, 0.679, 0.1442, 0.6824, 0.1442, 0.6811, 0.1498, 0.6766, 0.1497, 0.6824, 0.1442, 0.7215, 0.1442, 0.7215, 0.1497, 0.6811, 0.1498, 0.72, 0.5856, 0.7245, 0.5855, 0.7253, 0.5911, 0.7218, 0.5911, 0.7245, 0.5855, 0.7649, 0.5856, 0.7649, 0.5911, 0.7253, 0.5911, 0.7202, 0.4423, 0.7247, 0.4423, 0.7245, 0.5855, 0.72, 0.5856, 0.7247, 0.4423, 0.765, 0.4423, 0.7649, 0.5856, 0.7245, 0.5855, 0.8678, 0.4192, 0.8669, 0.426, 0.8267, 0.426, 0.8273, 0.4192, 0.8669, 0.426, 0.8673, 0.4906, 0.8271, 0.4906, 0.8267, 0.426, 0.1314, 0.7846, 0.1336, 0.7914, 0.08011, 0.7907, 0.08523, 0.784, 0.1336, 0.7914, 0.1334, 0.8559, 0.07991, 0.8553, 0.08011, 0.7907, 0.6038, 0.8334, 0.6016, 0.8402, 0.5634, 0.8402, 0.5646, 0.8335, 0.6016, 0.8402, 0.602, 0.9048, 0.5638, 0.9048, 0.5634, 0.8402, 0.4386, 0.8384, 0.4388, 0.7738, 0.4968, 0.774, 0.4966, 0.8386, 0.4388, 0.7738, 0.4424, 0.7671, 0.4937, 0.7673, 0.4968, 0.774, 0.7017, 0.8293, 0.701, 0.8362, 0.6609, 0.8362, 0.6616, 0.8293, 0.701, 0.8362, 0.7014, 0.9006, 0.6613, 0.9006, 0.6609, 0.8362, 0.7915, 0.779, 0.7941, 0.7859, 0.7406, 0.7852, 0.7455, 0.7785, 0.7941, 0.7859, 0.7939, 0.8503, 0.7404, 0.8497, 0.7406, 0.7852, 0.5488, 0.8358, 0.5468, 0.8427, 0.5086, 0.8427, 0.5092, 0.8359, 0.5468, 0.8427, 0.5472, 0.9072, 0.509, 0.9072, 0.5086, 0.8427, 0.8265, 0.4192, 0.8267, 0.4837, 0.7687, 0.4839, 0.7686, 0.4194, 0.8267, 0.4837, 0.824, 0.4905, 0.7706, 0.4907, 0.7687, 0.4839, 0.9481, 0.7981, 0.9464, 0.879, 0.9211, 0.8616, 0.921, 0.7794, 0.9111, 0.3965, 0.8813, 0.4162, 0.8812, 0.3353, 0.911, 0.3156, 0.9489, 0.1111, 0.9483, 0.1925, 0.9228, 0.1752, 0.9227, 0.09341, 0.347, 0.8915, 0.3171, 0.9112, 0.317, 0.8303, 0.3468, 0.8106, 0.8588, 0.3519, 0.8572, 0.347, 0.8807, 0.3467, 0.8803, 0.3518, 0.2746, 0.3972, 0.2722, 0.397, 0.2719, 0.3743, 0.2748, 0.3737, 0.2746, 0.3498, 0.2721, 0.3501, 0.2721, 0.3268, 0.2746, 0.3287, 0.8579, 0.4162, 0.8588, 0.3519, 0.8803, 0.3518, 0.8812, 0.4161, 0.8446, 0.8448, 0.8426, 0.7621, 0.8652, 0.7622, 0.8673, 0.8448, 0.8426, 0.7621, 0.8437, 0.7562, 0.865, 0.7553, 0.8652, 0.7622, 0.8454, 0.6885, 0.8455, 0.6848, 0.8666, 0.6849, 0.8665, 0.6885, 0.8572, 0.347, 0.8573, 0.3425, 0.8807, 0.3422, 0.8807, 0.3467, 0.5275, 0.5041, 0.5274, 0.5109, 0.5241, 0.5066, 0.5241, 0.5019, 0.4309, 0.6164, 0.427, 0.6138, 0.4252, 0.6089, 0.4308, 0.6127, 0.6011, 0.5527, 0.6011, 0.5596, 0.5274, 0.5109, 0.5275, 0.5041, 0.6039, 0.5547, 0.6039, 0.5593, 0.6011, 0.5596, 0.6011, 0.5527, 0.4308, 0.5244, 0.4251, 0.5206, 0.427, 0.5184, 0.4308, 0.5209, 0.4308, 0.6127, 0.4252, 0.6089, 0.4251, 0.5206, 0.4308, 0.5244, 0.8437, 0.7562, 0.8439, 0.7507, 0.8651, 0.7499, 0.865, 0.7553, 0.8439, 0.7507, 0.8454, 0.6885, 0.8665, 0.6885, 0.8651, 0.7499, 0.8573, 0.3425, 0.8575, 0.2666, 0.8809, 0.2657, 0.8807, 0.3422, 0.8575, 0.2666, 0.8575, 0.2598, 0.8809, 0.2589, 0.8809, 0.2657, 0.5276, 0.417, 0.5277, 0.4257, 0.524, 0.4233, 0.524, 0.4164, 0.5277, 0.4257, 0.5275, 0.5041, 0.5241, 0.5019, 0.524, 0.4233, 0.5021, 0.6628, 0.4964, 0.6591, 0.4963, 0.6557, 0.5036, 0.6605, 0.4964, 0.6591, 0.4309, 0.6164, 0.4308, 0.6127, 0.4963, 0.6557, 0.6013, 0.4657, 0.6013, 0.4743, 0.5277, 0.4257, 0.5276, 0.417, 0.6013, 0.4743, 0.6011, 0.5527, 0.5275, 0.5041, 0.5277, 0.4257, 0.6041, 0.4721, 0.6041, 0.4788, 0.6013, 0.4743, 0.6013, 0.4657, 0.6041, 0.4788, 0.6039, 0.5547, 0.6011, 0.5527, 0.6013, 0.4743, 0.5036, 0.5722, 0.4963, 0.5674, 0.4952, 0.5632, 0.5008, 0.5669, 0.4963, 0.5674, 0.4308, 0.5244, 0.4308, 0.5209, 0.4952, 0.5632, 0.5036, 0.6605, 0.4963, 0.6557, 0.4963, 0.5674, 0.5036, 0.5722, 0.4963, 0.6557, 0.4308, 0.6127, 0.4308, 0.5244, 0.4963, 0.5674, 0.7835, 0.3845, 0.7767, 0.3825, 0.7776, 0.3171, 0.7844, 0.3184, 0.7767, 0.3825, 0.7121, 0.3829, 0.7131, 0.3175, 0.7776, 0.3171, 0.3432, 0.7182, 0.3364, 0.7194, 0.3367, 0.6933, 0.3434, 0.6958, 0.3364, 0.7194, 0.2718, 0.7197, 0.2722, 0.6937, 0.3367, 0.6933, 0.3434, 0.6958, 0.3367, 0.6933, 0.3367, 0.6146, 0.3434, 0.616, 0.3367, 0.6933, 0.2722, 0.6937, 0.2721, 0.615, 0.3367, 0.6146, 0.7121, 0.3829, 0.7767, 0.3825, 0.7778, 0.4159, 0.7133, 0.4164, 0.7767, 0.3825, 0.7835, 0.3845, 0.7845, 0.4141, 0.7778, 0.4159, 0.7721, 0.07838, 0.7652, 0.07681, 0.7664, 0.01139, 0.7732, 0.01298, 0.7652, 0.07681, 0.7008, 0.07706, 0.7019, 0.01164, 0.7664, 0.01139, 0.07133, 0.711, 0.06449, 0.7123, 0.06481, 0.6863, 0.0716, 0.6886, 0.06449, 0.7123, 0.0, 0.7127, 0.000318, 0.6867, 0.06481, 0.6863, 0.0716, 0.6886, 0.06481, 0.6863, 0.06477, 0.6076, 0.07158, 0.6084, 0.06481, 0.6863, 0.000318, 0.6867, 0.0002778, 0.608, 0.06477, 0.6076, 0.7008, 0.07706, 0.7652, 0.07681, 0.7662, 0.1102, 0.7018, 0.1105, 0.7652, 0.07681, 0.7721, 0.07838, 0.773, 0.1092, 0.7662, 0.1102, 0.891, 0.7794, 0.8911, 0.7088, 0.9206, 0.6848, 0.9225, 0.7537, 0.9062, 0.5706, 0.872, 0.5426, 0.8719, 0.472, 0.9062, 0.4999, 0.8688, 0.09453, 0.8689, 0.02451, 0.8987, 0.0006656, 0.8994, 0.07009, 0.9062, 0.6691, 0.872, 0.6412, 0.8719, 0.5706, 0.9062, 0.5985, 0.8162, 0.6812, 0.8177, 0.6848, 0.7942, 0.6845, 0.7947, 0.6807, 0.8335, 0.3436, 0.8337, 0.3385, 0.8564, 0.3385, 0.8569, 0.3447, 0.8742, 0.8821, 0.8739, 0.8775, 0.8972, 0.8774, 0.8953, 0.882, 0.8176, 0.5967, 0.8162, 0.6812, 0.7947, 0.6807, 0.7942, 0.5961, 0.8337, 0.3385, 0.834, 0.2414, 0.8567, 0.2413, 0.8564, 0.3385, 0.2786, 0.4417, 0.2753, 0.4405, 0.2752, 0.4192, 0.2786, 0.419, 0.8742, 0.8861, 0.8742, 0.8821, 0.8953, 0.882, 0.8953, 0.886, 0.8338, 0.416, 0.8338, 0.4123, 0.8572, 0.4125, 0.8572, 0.4162, 0.6629, 0.5755, 0.6675, 0.5792, 0.666, 0.5829, 0.6629, 0.5804, 0.2787, 0.3309, 0.2787, 0.3268, 0.2822, 0.3278, 0.2822, 0.3338, 0.6629, 0.4662, 0.6676, 0.47, 0.6675, 0.5792, 0.6629, 0.5755, 0.663, 0.462, 0.6661, 0.4645, 0.6676, 0.47, 0.6629, 0.4662, 0.3664, 0.4034, 0.3665, 0.3974, 0.3697, 0.402, 0.3697, 0.406, 0.2822, 0.3338, 0.2822, 0.3278, 0.3665, 0.3974, 0.3664, 0.4034, 0.8743, 0.9592, 0.8743, 0.9533, 0.8955, 0.9522, 0.8956, 0.9581, 0.8743, 0.9533, 0.8742, 0.8861, 0.8953, 0.886, 0.8955, 0.9522, 0.8338, 0.4123, 0.8335, 0.3492, 0.8569, 0.3502, 0.8572, 0.4125, 0.8335, 0.3492, 0.8335, 0.3436, 0.8569, 0.3447, 0.8569, 0.3502, 0.6041, 0.5273, 0.61, 0.5322, 0.61, 0.5376, 0.6053, 0.5338, 0.61, 0.5322, 0.6629, 0.5755, 0.6629, 0.5804, 0.61, 0.5376, 0.2786, 0.4056, 0.2787, 0.3995, 0.2818, 0.4022, 0.2818, 0.4098, 0.2787, 0.3995, 0.2787, 0.3309, 0.2822, 0.3338, 0.2818, 0.4022, 0.6041, 0.4181, 0.61, 0.4229, 0.61, 0.5322, 0.6041, 0.5273, 0.61, 0.4229, 0.6629, 0.4662, 0.6629, 0.5755, 0.61, 0.5322, 0.6072, 0.4164, 0.6117, 0.4201, 0.61, 0.4229, 0.6041, 0.4181, 0.6117, 0.4201, 0.663, 0.462, 0.6629, 0.4662, 0.61, 0.4229, 0.366, 0.4793, 0.3661, 0.4718, 0.3693, 0.4732, 0.3693, 0.4791, 0.3661, 0.4718, 0.3664, 0.4034, 0.3697, 0.406, 0.3693, 0.4732, 0.2818, 0.4098, 0.2818, 0.4022, 0.3661, 0.4718, 0.366, 0.4793, 0.2818, 0.4022, 0.2822, 0.3338, 0.3664, 0.4034, 0.3661, 0.4718, 0.6036, 0.8316, 0.5968, 0.8334, 0.597, 0.7628, 0.6038, 0.7616, 0.5968, 0.8334, 0.5322, 0.8332, 0.5324, 0.7626, 0.597, 0.7628, 0.8294, 0.238, 0.8308, 0.2447, 0.7966, 0.2452, 0.7998, 0.2384, 0.8308, 0.2447, 0.831, 0.3093, 0.7968, 0.3098, 0.7966, 0.2452, 0.6041, 0.7577, 0.5974, 0.7614, 0.5968, 0.6967, 0.6036, 0.6946, 0.5974, 0.7614, 0.5328, 0.7616, 0.5322, 0.6969, 0.5968, 0.6967, 0.5324, 0.6576, 0.5969, 0.6574, 0.5968, 0.6967, 0.5322, 0.6969, 0.5969, 0.6574, 0.6037, 0.6598, 0.6036, 0.6946, 0.5968, 0.6967, 0.7964, 0.3084, 0.7895, 0.3098, 0.7897, 0.2392, 0.7966, 0.2378, 0.7895, 0.3098, 0.7251, 0.3096, 0.7253, 0.239, 0.7897, 0.2392, 0.9319, 0.0006656, 0.9336, 0.007467, 0.8994, 0.007903, 0.9025, 0.00104, 0.9336, 0.007467, 0.9338, 0.07195, 0.8996, 0.07239, 0.8994, 0.007903, 0.4966, 0.7635, 0.4898, 0.7671, 0.4896, 0.7023, 0.4965, 0.7011, 0.4898, 0.7671, 0.4253, 0.7669, 0.4251, 0.7021, 0.4896, 0.7023, 0.4255, 0.6628, 0.49, 0.663, 0.4896, 0.7023, 0.4251, 0.7021, 0.49, 0.663, 0.4968, 0.6649, 0.4965, 0.7011, 0.4896, 0.7023, 0.2, 0.8102, 0.2451, 0.8394, 0.245, 0.8854, 0.1999, 0.8595, 0.1997, 0.8832, 0.1547, 0.8542, 0.1547, 0.8005, 0.1997, 0.8295, 0.3982, 0.8865, 0.3983, 0.8333, 0.4376, 0.809, 0.4385, 0.8616, 0.07189, 0.8863, 0.02691, 0.8573, 0.02692, 0.8036, 0.0719, 0.8326, 0.2785, 0.3722, 0.2746, 0.3737, 0.2746, 0.3503, 0.2786, 0.3507, 0.5086, 0.7919, 0.5088, 0.7862, 0.5315, 0.7863, 0.532, 0.7936, 0.8489, 0.6145, 0.8486, 0.609, 0.8719, 0.6089, 0.87, 0.6145, 0.8486, 0.609, 0.8501, 0.5016, 0.8716, 0.5015, 0.8719, 0.6089, 0.5088, 0.7862, 0.5096, 0.6574, 0.5322, 0.6574, 0.5315, 0.7863, 0.2786, 0.3964, 0.2751, 0.3953, 0.2748, 0.374, 0.2786, 0.3737, 0.8489, 0.6173, 0.8489, 0.6145, 0.87, 0.6145, 0.87, 0.6172, 0.5087, 0.8353, 0.5087, 0.8331, 0.5321, 0.8336, 0.5321, 0.8358, 0.4212, 0.7105, 0.4249, 0.713, 0.4237, 0.7181, 0.4211, 0.7165, 0.7161, 0.4181, 0.7187, 0.4164, 0.7199, 0.4212, 0.7161, 0.4236, 0.4213, 0.5783, 0.4251, 0.5808, 0.4249, 0.713, 0.4212, 0.7105, 0.4214, 0.5732, 0.4239, 0.5748, 0.4251, 0.5808, 0.4213, 0.5783, 0.7162, 0.5559, 0.72, 0.5534, 0.7188, 0.5593, 0.7163, 0.561, 0.7161, 0.4236, 0.7199, 0.4212, 0.72, 0.5534, 0.7162, 0.5559, 0.8494, 0.6691, 0.8494, 0.6649, 0.8706, 0.6642, 0.8707, 0.6683, 0.8494, 0.6649, 0.8489, 0.6173, 0.87, 0.6172, 0.8706, 0.6642, 0.5087, 0.8331, 0.5086, 0.7952, 0.532, 0.7968, 0.5321, 0.8336, 0.5086, 0.7952, 0.5086, 0.7919, 0.532, 0.7936, 0.532, 0.7968, 0.3726, 0.6791, 0.3775, 0.6823, 0.3774, 0.6888, 0.3736, 0.6864, 0.3775, 0.6823, 0.4212, 0.7105, 0.4211, 0.7165, 0.3774, 0.6888, 0.6685, 0.4494, 0.6724, 0.4468, 0.6724, 0.4518, 0.6676, 0.455, 0.6724, 0.4468, 0.7161, 0.4181, 0.7161, 0.4236, 0.6724, 0.4518, 0.3728, 0.5469, 0.3776, 0.5501, 0.3775, 0.6823, 0.3726, 0.6791, 0.3776, 0.5501, 0.4213, 0.5783, 0.4212, 0.7105, 0.3775, 0.6823, 0.3753, 0.5434, 0.379, 0.5458, 0.3776, 0.5501, 0.3728, 0.5469, 0.379, 0.5458, 0.4214, 0.5732, 0.4213, 0.5783, 0.3776, 0.5501, 0.6677, 0.5872, 0.6725, 0.5841, 0.6733, 0.5887, 0.6695, 0.5912, 0.6725, 0.5841, 0.7162, 0.5559, 0.7163, 0.561, 0.6733, 0.5887, 0.6676, 0.455, 0.6724, 0.4518, 0.6725, 0.5841, 0.6677, 0.5872, 0.6724, 0.4518, 0.7161, 0.4236, 0.7162, 0.5559, 0.6725, 0.5841, 0.1515, 0.7814, 0.1448, 0.784, 0.1445, 0.7341, 0.1512, 0.7323, 0.1448, 0.784, 0.08019, 0.7839, 0.07991, 0.7339, 0.1445, 0.7341, 0.1512, 0.7323, 0.1445, 0.7341, 0.1453, 0.6906, 0.1519, 0.6948, 0.1445, 0.7341, 0.07991, 0.7339, 0.08072, 0.6904, 0.1453, 0.6906, 0.4251, 0.8038, 0.4184, 0.8088, 0.4178, 0.7703, 0.4246, 0.7675, 0.4184, 0.8088, 0.3538, 0.809, 0.3533, 0.7705, 0.4178, 0.7703, 0.3532, 0.7183, 0.4178, 0.7181, 0.4178, 0.7703, 0.3533, 0.7705, 0.4178, 0.7181, 0.4246, 0.7213, 0.4246, 0.7675, 0.4178, 0.7703, 0.797, 0.2355, 0.7901, 0.2376, 0.7895, 0.1876, 0.7964, 0.1855, 0.7901, 0.2376, 0.7256, 0.2378, 0.7251, 0.1878, 0.7895, 0.1876, 0.7964, 0.1855, 0.7895, 0.1876, 0.7901, 0.1442, 0.7969, 0.1481, 0.7895, 0.1876, 0.7251, 0.1878, 0.7256, 0.1443, 0.7901, 0.1442, 0.3437, 0.8057, 0.3369, 0.8104, 0.3363, 0.7719, 0.3432, 0.7702, 0.3369, 0.8104, 0.2724, 0.8106, 0.2718, 0.7721, 0.3363, 0.7719, 0.2718, 0.7199, 0.3363, 0.7197, 0.3363, 0.7719, 0.2718, 0.7721, 0.3363, 0.7197, 0.3431, 0.7222, 0.3432, 0.7702, 0.3363, 0.7719, 0.4524, 0.3787, 0.5236, 0.3782, 0.5237, 0.4214, 0.4525, 0.4218, 0.524, 0.4337, 0.4527, 0.4342, 0.4525, 0.4218, 0.5237, 0.4214, 0.2708, 0.124, 0.1996, 0.1248, 0.1998, 0.08885, 0.271, 0.08797, 0.2712, 0.14, 0.2, 0.1408, 0.1996, 0.1248, 0.2708, 0.124, 0.9803, 0.9307, 0.9947, 0.94, 0.9946, 0.9843, 0.9802, 0.975, 0.04932, 0.9507, 0.07189, 0.9663, 0.0719, 0.9946, 0.04932, 0.979, 0.9225, 0.7794, 0.9227, 0.7083, 0.9496, 0.7083, 0.9494, 0.7794, 0.6494, 0.3185, 0.6489, 0.3897, 0.6225, 0.3897, 0.623, 0.3185, 0.7939, 0.8507, 0.7941, 0.9219, 0.7671, 0.9216, 0.7669, 0.8503, 0.9351, 0.643, 0.9347, 0.5718, 0.9593, 0.5713, 0.9597, 0.6425, 0.0804, 0.9276, 0.07998, 0.8564, 0.1046, 0.8559, 0.1051, 0.9271, 0.7666, 0.8507, 0.7667, 0.9219, 0.7398, 0.9216, 0.7396, 0.8503, 0.7121, 0.3184, 0.7116, 0.3897, 0.6853, 0.3897, 0.6858, 0.3185, 0.2707, 0.02684, 0.1996, 0.02733, 0.1993, 0.0004895, 0.2705, 0.0, 0.9716, 0.4258, 0.9941, 0.4414, 0.9941, 0.4698, 0.9716, 0.4542, 0.9825, 0.1523, 0.9964, 0.146, 0.9963, 0.192, 0.9824, 0.1983, 0.9792, 0.7794, 0.9805, 0.8504, 0.9657, 0.8504, 0.9644, 0.7795, 0.1696, 0.05268, 0.09876, 0.04389, 0.1005, 0.0, 0.1714, 0.008784, 0.9774, 0.3153, 0.9756, 0.3867, 0.9604, 0.3869, 0.9622, 0.3156, 0.1013, 0.432, 0.1726, 0.4237, 0.1727, 0.4694, 0.1014, 0.4777, 0.1015, 0.5411, 0.1619, 0.5462, 0.162, 0.5919, 0.1016, 0.5868, 0.9731, 0.001172, 0.9727, 0.06166, 0.9576, 0.06116, 0.9579, 0.0006656, 0.2609, 0.3416, 0.2005, 0.3462, 0.2018, 0.3023, 0.2622, 0.2977, 0.3681, 0.8918, 0.3686, 0.9524, 0.3538, 0.9529, 0.3533, 0.8923, 0.6444, 0.951, 0.6583, 0.9447, 0.6583, 0.9907, 0.6444, 0.997, 0.9788, 0.2623, 0.9941, 0.2496, 0.9946, 0.291, 0.9792, 0.3036, 0.6444, 0.8287, 0.6442, 0.7575, 0.6602, 0.7576, 0.6604, 0.8288, 0.1727, 0.1969, 0.1015, 0.1972, 0.1015, 0.1562, 0.1727, 0.156, 0.967, 0.6815, 0.9668, 0.7527, 0.9496, 0.7528, 0.9499, 0.6816, 0.6442, 0.7575, 0.6444, 0.8287, 0.6044, 0.829, 0.6042, 0.7577, 0.7893, 0.0828, 0.7896, 0.01159, 0.8227, 0.01153, 0.8293, 0.0828, 0.9767, 0.5713, 0.9769, 0.6426, 0.9597, 0.6427, 0.9648, 0.5714, 0.1727, 0.2946, 0.1015, 0.2949, 0.1015, 0.2539, 0.1727, 0.2537, 0.7896, 0.01159, 0.7893, 0.0828, 0.7733, 0.08261, 0.7735, 0.01139, 0.7376, 0.8139, 0.7221, 0.8263, 0.7222, 0.785, 0.7333, 0.7785, 0.7732, 0.1105, 0.7732, 0.1402, 0.7517, 0.1436, 0.7517, 0.1139, 0.8429, 0.9427, 0.8427, 0.8714, 0.8702, 0.8716, 0.8704, 0.9428, 0.9601, 0.3156, 0.9604, 0.3869, 0.9392, 0.3869, 0.939, 0.3156, 0.9227, 0.09462, 0.9225, 0.1658, 0.8928, 0.1657, 0.893, 0.09453, 0.5949, 0.1254, 0.5237, 0.1251, 0.5238, 0.1034, 0.595, 0.1036, 0.5952, 0.0736, 0.524, 0.07338, 0.5241, 0.05168, 0.5953, 0.0519, 0.921, 0.7795, 0.9208, 0.8508, 0.8911, 0.8507, 0.8913, 0.7794, 0.7218, 0.7302, 0.7221, 0.8014, 0.7009, 0.8014, 0.7007, 0.7302, 0.9114, 0.4135, 0.9112, 0.3423, 0.9387, 0.3424, 0.939, 0.4136, 0.7948, 0.1094, 0.7948, 0.1391, 0.7732, 0.1426, 0.7733, 0.1129, 0.811, 0.9247, 0.8132, 0.9645, 0.7979, 0.979, 0.7957, 0.9392, 0.1994, 0.3495, 0.2705, 0.3466, 0.2704, 0.3644, 0.1993, 0.3673, 0.1993, 0.3673, 0.2704, 0.3644, 0.2718, 0.4024, 0.2007, 0.4053, 0.1553, 0.7618, 0.155, 0.6906, 0.1725, 0.6904, 0.1727, 0.7616, 0.3697, 0.52, 0.2985, 0.519, 0.2985, 0.4793, 0.3697, 0.4803, 0.3697, 0.6146, 0.2985, 0.6136, 0.2985, 0.5739, 0.3697, 0.5749, 0.9491, 0.1648, 0.9489, 0.09362, 0.9664, 0.09341, 0.9666, 0.1646, 0.5506, 0.3783, 0.6218, 0.3781, 0.6218, 0.4161, 0.5506, 0.4164, 0.5513, 0.3605, 0.6225, 0.3603, 0.6218, 0.3781, 0.5506, 0.3783, 0.1497, 0.9365, 0.1519, 0.9763, 0.1367, 0.9908, 0.1344, 0.951, 0.6826, 0.9904, 0.6609, 0.9965, 0.6609, 0.967, 0.6826, 0.9609, 0.4669, 0.8652, 0.4664, 0.9364, 0.4387, 0.9366, 0.4393, 0.8654, 0.6241, 0.083, 0.6242, 0.01187, 0.6467, 0.01213, 0.6466, 0.08326, 0.7028, 0.9005, 0.7017, 0.8293, 0.7312, 0.8293, 0.7286, 0.9005, 0.791, 0.4907, 0.7913, 0.5619, 0.7699, 0.5623, 0.7686, 0.4911, 0.9571, 0.4731, 0.9573, 0.5443, 0.9348, 0.5447, 0.9346, 0.4735, 0.8932, 0.2637, 0.8927, 0.1925, 0.9222, 0.1927, 0.9227, 0.2639, 0.6778, 0.08361, 0.6779, 0.01248, 0.7005, 0.01274, 0.7003, 0.08387, 0.4968, 0.8652, 0.4962, 0.9364, 0.4686, 0.9366, 0.4691, 0.8654, 0.8956, 0.9887, 0.8739, 0.9948, 0.8739, 0.9653, 0.8956, 0.9592, 0.1336, 0.9668, 0.1336, 0.9955, 0.1114, 0.9798, 0.1114, 0.9511, 0.908, 0.6427, 0.9063, 0.5713, 0.933, 0.5728, 0.9346, 0.6441, 0.9227, 0.2639, 0.9244, 0.1926, 0.949, 0.1926, 0.9474, 0.264, 0.5506, 0.1254, 0.6215, 0.1338, 0.6213, 0.1605, 0.5504, 0.1521, 0.5394, 0.5596, 0.5409, 0.6308, 0.5143, 0.6308, 0.5128, 0.5596, 0.6026, 0.5596, 0.6041, 0.6308, 0.5776, 0.6308, 0.5761, 0.5596, 0.3724, 0.6411, 0.3702, 0.7125, 0.3436, 0.7145, 0.3458, 0.6432, 0.2451, 0.8815, 0.2468, 0.8102, 0.2715, 0.8103, 0.2698, 0.8816, 0.908, 0.5433, 0.9063, 0.472, 0.933, 0.4734, 0.9346, 0.5448, 0.3982, 0.9688, 0.3982, 0.9975, 0.376, 0.9818, 0.3761, 0.953, 0.9964, 0.6732, 0.9964, 0.719, 0.9824, 0.7258, 0.9824, 0.68, 0.967, 0.7528, 0.9675, 0.6816, 0.9824, 0.6816, 0.982, 0.7528, 0.2985, 0.1709, 0.3697, 0.1725, 0.3695, 0.2181, 0.2983, 0.2165, 0.9671, 0.1647, 0.9667, 0.09347, 0.9821, 0.09341, 0.9824, 0.1646, 0.5237, 0.04391, 0.4525, 0.04602, 0.4519, 0.00211, 0.5231, 0.0, 0.2167, 0.5451, 0.2168, 0.6163, 0.1729, 0.6157, 0.1728, 0.5445, 0.9648, 0.9483, 0.9645, 0.8771, 0.9799, 0.877, 0.9802, 0.9482, 0.2981, 0.2796, 0.3693, 0.2812, 0.3691, 0.3268, 0.2979, 0.3252, 0.02989, 0.9576, 0.03032, 0.8864, 0.04523, 0.8863, 0.0448, 0.9576, 0.9965, 0.09341, 0.9964, 0.1392, 0.9824, 0.146, 0.9825, 0.1002, 0.9969, 0.7351, 0.9968, 0.7794, 0.9824, 0.7701, 0.9824, 0.7258, 0.4519, 0.1725, 0.5231, 0.1735, 0.5231, 0.1895, 0.4518, 0.1885, 0.2981, 0.00157, 0.3692, 0.0, 0.369, 0.04318, 0.2978, 0.04475, 0.2978, 0.04475, 0.369, 0.04318, 0.3695, 0.05551, 0.2984, 0.05708, 0.5231, 0.1735, 0.4519, 0.1725, 0.4518, 0.1365, 0.523, 0.1375, 0.5233, 0.2593, 0.4521, 0.2583, 0.452, 0.2223, 0.5232, 0.2233, 0.5523, 0.2629, 0.6234, 0.2609, 0.6241, 0.2732, 0.5529, 0.2752, 0.5523, 0.2197, 0.6234, 0.2177, 0.6234, 0.2609, 0.5523, 0.2629, 0.4521, 0.2583, 0.5233, 0.2593, 0.5233, 0.2753, 0.4521, 0.2743, 0.995, 0.8327, 0.995, 0.877, 0.9805, 0.8677, 0.9806, 0.8234, 0.5372, 0.9687, 0.5372, 0.9969, 0.5145, 0.9835, 0.5145, 0.9553, 0.8173, 0.686, 0.8187, 0.7573, 0.7954, 0.7561, 0.7941, 0.6848, 0.2714, 0.5021, 0.2002, 0.4985, 0.2005, 0.4807, 0.2718, 0.4842, 0.2718, 0.4842, 0.2005, 0.4807, 0.2005, 0.4531, 0.2717, 0.4566, 0.8187, 0.7573, 0.8173, 0.686, 0.8412, 0.686, 0.8426, 0.7573, 0.8216, 0.2111, 0.8202, 0.1398, 0.8441, 0.1399, 0.8455, 0.2112, 0.2709, 0.5267, 0.1997, 0.5231, 0.1997, 0.4955, 0.2709, 0.4991, 0.2706, 0.5445, 0.1993, 0.5409, 0.1997, 0.5231, 0.2709, 0.5267, 0.8202, 0.1398, 0.8216, 0.2111, 0.7983, 0.21, 0.797, 0.1387, 0.02664, 0.9724, 0.02668, 1.001, 0.003978, 0.9872, 0.00394, 0.959, 0.2489, 0.969, 0.249, 0.997, 0.2261, 0.983, 0.2261, 0.955, 0.1715, 0.3938, 0.1004, 0.399, 0.1003, 0.376, 0.1715, 0.3709, 0.07991, 0.6904, 0.08224, 0.6191, 0.1009, 0.6191, 0.09855, 0.6904, 0.09855, 0.6904, 0.1009, 0.6191, 0.1283, 0.6186, 0.1259, 0.6899, 0.1004, 0.399, 0.1715, 0.3938, 0.1727, 0.4184, 0.1016, 0.4236, 0.8088, 0.3895, 0.8074, 0.3182, 0.832, 0.3183, 0.8335, 0.3896, 0.143, 0.6904, 0.1453, 0.6191, 0.1727, 0.6186, 0.1704, 0.6899, 0.1243, 0.6904, 0.1267, 0.6191, 0.1453, 0.6191, 0.143, 0.6904, 0.8074, 0.3182, 0.8088, 0.3895, 0.7859, 0.3884, 0.7845, 0.3171, 0.2718, 0.969, 0.2718, 0.997, 0.249, 0.983, 0.249, 0.955, 0.7859, 0.3884, 0.8088, 0.3895, 0.8075, 0.4161, 0.7846, 0.415, 0.1453, 0.6191, 0.1267, 0.6191, 0.1258, 0.5925, 0.1444, 0.5925, 0.1727, 0.6186, 0.1453, 0.6191, 0.1444, 0.5925, 0.1718, 0.592, 0.8088, 0.3895, 0.8335, 0.3896, 0.8321, 0.4162, 0.8075, 0.4161, 0.1004, 0.399, 0.1016, 0.4236, 0.07492, 0.4237, 0.07374, 0.3991, 0.1283, 0.6186, 0.1009, 0.6191, 0.09998, 0.5925, 0.1274, 0.5919, 0.1009, 0.6191, 0.08224, 0.6191, 0.08134, 0.5925, 0.09998, 0.5925, 0.1003, 0.376, 0.1004, 0.399, 0.07374, 0.3991, 0.0737, 0.3761, 0.7983, 0.21, 0.8216, 0.2111, 0.8203, 0.2377, 0.797, 0.2366, 0.1997, 0.5231, 0.1993, 0.5409, 0.1727, 0.5413, 0.173, 0.5235, 0.1997, 0.4955, 0.1997, 0.5231, 0.173, 0.5235, 0.173, 0.4959, 0.8216, 0.2111, 0.8455, 0.2112, 0.8442, 0.2378, 0.8203, 0.2377, 0.8187, 0.7573, 0.8426, 0.7573, 0.8413, 0.7839, 0.8173, 0.7839, 0.2005, 0.4531, 0.2005, 0.4807, 0.1739, 0.4811, 0.1739, 0.4535, 0.2005, 0.4807, 0.2002, 0.4985, 0.1735, 0.4989, 0.1739, 0.4811, 0.7954, 0.7561, 0.8187, 0.7573, 0.8173, 0.7839, 0.7941, 0.7827, 0.5523, 0.2197, 0.5523, 0.2629, 0.5257, 0.263, 0.5256, 0.2198, 0.4521, 0.2583, 0.4521, 0.2743, 0.4255, 0.2748, 0.4255, 0.2588, 0.452, 0.2223, 0.4521, 0.2583, 0.4255, 0.2588, 0.4254, 0.2228, 0.5523, 0.2629, 0.5529, 0.2752, 0.5263, 0.2753, 0.5257, 0.263, 0.2978, 0.04475, 0.2984, 0.05708, 0.2717, 0.057, 0.2712, 0.04466, 0.4518, 0.1365, 0.4519, 0.1725, 0.4252, 0.173, 0.4251, 0.137, 0.4519, 0.1725, 0.4518, 0.1885, 0.4252, 0.189, 0.4252, 0.173, 0.2981, 0.00157, 0.2978, 0.04475, 0.2712, 0.04466, 0.2714, 0.001488, 0.2981, 0.2796, 0.2979, 0.3252, 0.2712, 0.3251, 0.2714, 0.2795, 0.02989, 0.9576, 0.0448, 0.9576, 0.04521, 0.9842, 0.0303, 0.9842, 0.1729, 0.6157, 0.2168, 0.6163, 0.2166, 0.6429, 0.1727, 0.6424, 0.9648, 0.9483, 0.9802, 0.9482, 0.9797, 0.9749, 0.9643, 0.9749, 0.9671, 0.1647, 0.9824, 0.1646, 0.982, 0.1913, 0.9666, 0.1913, 0.4519, 0.00211, 0.4525, 0.04602, 0.4259, 0.04651, 0.4253, 0.0026, 0.967, 0.7528, 0.982, 0.7528, 0.9824, 0.7794, 0.9675, 0.7794, 0.2985, 0.1709, 0.2983, 0.2165, 0.2717, 0.2164, 0.2719, 0.1708, 0.2451, 0.8815, 0.2698, 0.8816, 0.2716, 0.9082, 0.2469, 0.9081, 0.908, 0.5433, 0.9346, 0.5448, 0.9329, 0.5713, 0.9062, 0.5699, 0.5776, 0.6308, 0.6041, 0.6308, 0.6019, 0.6574, 0.5754, 0.6574, 0.3724, 0.6411, 0.3458, 0.6432, 0.3434, 0.6167, 0.37, 0.6146, 0.5506, 0.1254, 0.5504, 0.1521, 0.5237, 0.1522, 0.524, 0.1255, 0.5143, 0.6308, 0.5409, 0.6308, 0.5387, 0.6574, 0.5121, 0.6574, 0.908, 0.6427, 0.9346, 0.6441, 0.9329, 0.6707, 0.9062, 0.6693, 0.9227, 0.2639, 0.9474, 0.264, 0.9492, 0.2906, 0.9245, 0.2905, 0.6778, 0.08361, 0.7003, 0.08387, 0.7008, 0.1105, 0.6782, 0.1102, 0.4968, 0.8652, 0.4691, 0.8654, 0.4685, 0.8388, 0.4961, 0.8386, 0.9348, 0.5447, 0.9573, 0.5443, 0.9571, 0.5709, 0.9346, 0.5713, 0.8932, 0.2637, 0.9227, 0.2639, 0.9222, 0.2906, 0.8927, 0.2903, 0.7028, 0.9005, 0.7286, 0.9005, 0.7301, 0.9271, 0.7026, 0.9271, 0.7699, 0.5623, 0.7913, 0.5619, 0.791, 0.5885, 0.7687, 0.5889, 0.4669, 0.8652, 0.4393, 0.8654, 0.4386, 0.8388, 0.4663, 0.8386, 0.6241, 0.083, 0.6466, 0.08326, 0.647, 0.1099, 0.6245, 0.1096, 0.5506, 0.3783, 0.5506, 0.4164, 0.524, 0.4158, 0.524, 0.3777, 0.5513, 0.3605, 0.5506, 0.3783, 0.524, 0.3777, 0.5247, 0.36, 0.2985, 0.5739, 0.2985, 0.6136, 0.2718, 0.6141, 0.2718, 0.5744, 0.9491, 0.1648, 0.9666, 0.1646, 0.9663, 0.1913, 0.9489, 0.1915, 0.1553, 0.7618, 0.1727, 0.7616, 0.1724, 0.7882, 0.155, 0.7885, 0.2985, 0.4793, 0.2985, 0.519, 0.2718, 0.5195, 0.2718, 0.4798, 0.1994, 0.3495, 0.1993, 0.3673, 0.1727, 0.3677, 0.1728, 0.3499, 0.1993, 0.3673, 0.2007, 0.4053, 0.1741, 0.4057, 0.1727, 0.3677, 0.9387, 0.3424, 0.9112, 0.3423, 0.9111, 0.3156, 0.9387, 0.3158, 0.7009, 0.8014, 0.7221, 0.8014, 0.7221, 0.828, 0.701, 0.828, 0.8911, 0.8507, 0.9208, 0.8508, 0.9207, 0.8774, 0.891, 0.8773, 0.5952, 0.0736, 0.5953, 0.0519, 0.622, 0.05198, 0.6218, 0.07369, 0.5949, 0.1254, 0.595, 0.1036, 0.6217, 0.1037, 0.6216, 0.1254, 0.8928, 0.1657, 0.9225, 0.1658, 0.9224, 0.1925, 0.8927, 0.1924, 0.9392, 0.3869, 0.9604, 0.3869, 0.9604, 0.4135, 0.9393, 0.4135, 0.8702, 0.8716, 0.8427, 0.8714, 0.8426, 0.8448, 0.8701, 0.845, 0.7733, 0.08261, 0.7893, 0.0828, 0.7893, 0.1094, 0.7732, 0.1092, 0.1015, 0.2539, 0.1015, 0.2949, 0.07484, 0.2949, 0.07484, 0.254, 0.9597, 0.6427, 0.9769, 0.6426, 0.977, 0.6692, 0.9598, 0.6694, 0.7893, 0.0828, 0.8293, 0.0828, 0.8293, 0.1094, 0.7893, 0.1094, 0.6442, 0.7575, 0.6042, 0.7577, 0.6041, 0.7311, 0.6441, 0.7309, 0.9496, 0.7528, 0.9668, 0.7527, 0.9667, 0.7794, 0.9496, 0.7794, 0.1015, 0.1562, 0.1015, 0.1972, 0.07483, 0.1972, 0.07483, 0.1563, 0.6602, 0.7576, 0.6442, 0.7575, 0.6441, 0.7309, 0.6601, 0.731, 0.3538, 0.9529, 0.3686, 0.9524, 0.368, 0.979, 0.3532, 0.9795, 0.2018, 0.3023, 0.2005, 0.3462, 0.1738, 0.3466, 0.1752, 0.3027, 0.9576, 0.06116, 0.9727, 0.06166, 0.9732, 0.0883, 0.958, 0.08779, 0.1015, 0.5411, 0.1016, 0.5868, 0.07499, 0.5859, 0.07489, 0.5402, 0.1013, 0.432, 0.1014, 0.4777, 0.07475, 0.4768, 0.07465, 0.4311, 0.9604, 0.3869, 0.9756, 0.3867, 0.9773, 0.4133, 0.9622, 0.4135, 0.1005, 0.0, 0.09876, 0.04389, 0.07213, 0.04397, 0.07388, 8.17e-05, 0.9657, 0.8504, 0.9805, 0.8504, 0.9791, 0.877, 0.9643, 0.877, 0.1993, 0.0004895, 0.1996, 0.02733, 0.1729, 0.02766, 0.1727, 0.0008164, 0.6853, 0.3897, 0.7116, 0.3897, 0.7121, 0.4163, 0.6858, 0.4163, 0.7398, 0.9216, 0.7667, 0.9219, 0.7664, 0.9485, 0.7394, 0.9482, 0.0804, 0.9276, 0.1051, 0.9271, 0.1046, 0.9537, 0.07991, 0.9542, 0.9351, 0.643, 0.9597, 0.6425, 0.9592, 0.6692, 0.9346, 0.6696, 0.7671, 0.9216, 0.7941, 0.9219, 0.7937, 0.9485, 0.7667, 0.9482, 0.6225, 0.3897, 0.6489, 0.3897, 0.6494, 0.4163, 0.623, 0.4164, 0.9496, 0.7083, 0.9227, 0.7083, 0.9226, 0.6817, 0.9495, 0.6817, 0.1996, 0.1248, 0.2, 0.1408, 0.1733, 0.1412, 0.173, 0.1252, 0.1998, 0.08885, 0.1996, 0.1248, 0.173, 0.1252, 0.1731, 0.08917, 0.4525, 0.4218, 0.4527, 0.4342, 0.4261, 0.4343, 0.4259, 0.422, 0.4524, 0.3787, 0.4525, 0.4218, 0.4259, 0.422, 0.4257, 0.3788, 0.452, 0.2757, 0.4522, 0.3189, 0.4255, 0.3191, 0.4254, 0.2759, 0.4522, 0.3189, 0.4524, 0.3313, 0.4258, 0.3314, 0.4255, 0.3191, 0.1995, 0.1747, 0.1994, 0.2107, 0.1727, 0.211, 0.1728, 0.175, 0.1994, 0.2107, 0.1997, 0.2267, 0.1731, 0.227, 0.1727, 0.211, 0.4114, 0.2983, 0.4082, 0.2541, 0.422, 0.2438, 0.4251, 0.288, 0.4039, 0.1929, 0.4007, 0.1487, 0.4145, 0.1384, 0.4176, 0.1826, 0.4343, 0.9497, 0.4343, 0.978, 0.4117, 0.9936, 0.4117, 0.9653, 0.3863, 0.04884, 0.3697, 0.02587, 0.3789, 0.0, 0.3955, 0.02297, 0.3702, 0.5339, 0.3816, 0.4894, 0.3935, 0.4989, 0.382, 0.5434, 0.3974, 0.4279, 0.4088, 0.3834, 0.4207, 0.3929, 0.4093, 0.4374, 0.1364, 0.8254, 0.1364, 0.784, 0.1519, 0.7965, 0.1519, 0.8379, 0.1365, 0.924, 0.1364, 0.8827, 0.1519, 0.8951, 0.1519, 0.9365, 0.6585, 0.5885, 0.651, 0.609, 0.6219, 0.6034, 0.6293, 0.5829, 0.6407, 0.6374, 0.6333, 0.658, 0.6041, 0.6523, 0.6115, 0.6318, 0.1993, 0.8005, 0.1814, 0.7895, 0.1754, 0.7501, 0.1933, 0.7611, 0.1963, 0.9948, 0.1803, 0.9811, 0.1804, 0.9413, 0.1964, 0.9549, 0.6927, 0.6563, 0.7221, 0.658, 0.7147, 0.6794, 0.6873, 0.6784, 0.675, 0.7072, 0.7045, 0.7089, 0.6971, 0.7302, 0.6676, 0.7285, 0.03766, 0.5235, 0.0264, 0.5483, 0.01194, 0.5234, 0.0232, 0.4986, 0.07213, 0.5828, 0.06087, 0.6076, 0.04641, 0.5827, 0.05767, 0.5579, 0.02104, 0.1576, 0.01007, 0.1466, 0.0251, 0.1033, 0.03606, 0.1143, 0.05686, 0.05431, 0.04589, 0.04331, 0.06092, 0.0, 0.07189, 0.011, 0.0147, 0.3089, 0.0002408, 0.3181, 0.0003418, 0.2738, 0.01481, 0.2645, 0.01446, 0.4145, 0.0, 0.4238, 0.000101, 0.3795, 0.01456, 0.3702, 0.1997, 0.6652, 0.19, 0.6897, 0.1727, 0.6675, 0.1824, 0.6429, 0.6442, 0.7078, 0.6582, 0.7301, 0.6301, 0.7309, 0.616, 0.7085, 0.3132, 0.9633, 0.3131, 0.9901, 0.2893, 0.9753, 0.2893, 0.9485, 0.695, 0.5912, 0.7134, 0.6107, 0.6859, 0.6163, 0.6676, 0.5967, 0.02663, 0.804, 0.02667, 0.908, 4.478e-05, 0.9076, 0.0, 0.8036, 0.1015, 0.1562, 0.07483, 0.1563, 0.07213, 0.04397, 0.09876, 0.04389, 0.9573, 0.4643, 0.9715, 0.4503, 0.9716, 0.5659, 0.9573, 0.5713, 0.9492, 0.1926, 0.9634, 0.198, 0.9633, 0.3137, 0.9492, 0.2996, 0.1015, 0.1972, 0.1015, 0.2539, 0.07484, 0.254, 0.07483, 0.1972, 0.9402, 0.4152, 0.9402, 0.4719, 0.9136, 0.472, 0.9136, 0.4153, 0.1519, 0.8951, 0.1364, 0.8827, 0.1364, 0.8254, 0.1519, 0.8379, 0.9481, 0.8952, 0.9636, 0.9077, 0.9636, 0.965, 0.9481, 0.9525, 0.1018, 0.2846, 0.1003, 0.376, 0.0737, 0.3761, 0.07518, 0.2847, 0.1015, 0.2949, 0.1004, 0.399, 0.07374, 0.3991, 0.07484, 0.2949, 0.6604, 0.9206, 0.6461, 0.9447, 0.6444, 0.8404, 0.6606, 0.829, 0.9481, 0.7909, 0.9643, 0.7794, 0.9641, 0.8711, 0.9498, 0.8952, 0.4729, 0.9883, 0.4729, 0.9513, 0.4968, 0.9366, 0.4968, 0.9737, 0.7312, 0.9271, 0.7311, 0.9642, 0.7072, 0.9788, 0.7073, 0.9418, 0.1532, 0.592, 0.1541, 0.6186, 0.1283, 0.6186, 0.1274, 0.5919, 0.1258, 0.5925, 0.1267, 0.6191, 0.1009, 0.6191, 0.09998, 0.5925, 0.7913, 0.5619, 0.8249, 0.5645, 0.8247, 0.5912, 0.791, 0.5885, 0.9477, 0.9482, 0.9476, 0.9878, 0.921, 0.9889, 0.9211, 0.9493, 0.6859, 0.6163, 0.7134, 0.6107, 0.7221, 0.658, 0.6927, 0.6563, 0.5372, 0.9484, 0.5086, 0.9553, 0.5086, 0.9072, 0.5367, 0.9078, 0.871, 0.9428, 0.8709, 0.974, 0.8426, 0.9821, 0.8462, 0.95, 0.675, 0.7072, 0.6873, 0.6784, 0.7147, 0.6794, 0.7045, 0.7089, 0.6778, 0.08361, 0.6782, 0.1102, 0.647, 0.1099, 0.6466, 0.08326, 0.7033, 0.1436, 0.6766, 0.1442, 0.6767, 0.1131, 0.7033, 0.1117, 0.921, 0.9622, 0.8972, 0.949, 0.8975, 0.8774, 0.9208, 0.8955, 0.9339, 0.01874, 0.9572, 0.0006656, 0.9576, 0.0722, 0.9338, 0.0854, 0.3715, 0.8918, 0.3981, 0.8925, 0.3982, 0.953, 0.3716, 0.9523, 0.9477, 0.879, 0.9476, 0.9476, 0.921, 0.9482, 0.9211, 0.8795, 0.4448, 0.9923, 0.4447, 0.9524, 0.4669, 0.9366, 0.4669, 0.9765, 0.04641, 0.5827, 0.0264, 0.5483, 0.03766, 0.5235, 0.05767, 0.5579, 0.7675, 0.9485, 0.794, 0.9507, 0.7941, 0.9874, 0.7675, 0.9852, 0.5776, 0.6308, 0.5754, 0.6574, 0.5387, 0.6574, 0.5409, 0.6308, 0.01446, 0.4145, 0.0232, 0.4986, 0.01194, 0.5234, 0.0, 0.4238, 0.9649, 0.3137, 0.9634, 0.2134, 0.9788, 0.2057, 0.9787, 0.2902, 0.5523, 0.2197, 0.5256, 0.2198, 0.524, 0.1255, 0.5506, 0.1254, 0.5529, 0.232, 0.5263, 0.2321, 0.5237, 0.1522, 0.5504, 0.1521, 0.9876, 0.01764, 0.9876, 0.07898, 0.9732, 0.0883, 0.9732, 0.02696, 0.000101, 0.3795, 0.0002408, 0.3181, 0.0147, 0.3089, 0.01456, 0.3702, 0.452, 0.2223, 0.4254, 0.2228, 0.4252, 0.173, 0.4519, 0.1725, 0.452, 0.2383, 0.4254, 0.2388, 0.4252, 0.189, 0.4518, 0.1885, 0.5617, 0.9509, 0.5499, 0.961, 0.5497, 0.8334, 0.5634, 0.8437, 0.01481, 0.2645, 0.0003418, 0.2738, 0.01007, 0.1466, 0.02104, 0.1576, 0.2978, 0.04475, 0.2985, 0.1709, 0.2719, 0.1708, 0.2712, 0.04466, 0.4518, 0.1365, 0.4251, 0.137, 0.4259, 0.04651, 0.4525, 0.04602, 0.05686, 0.05431, 0.03606, 0.1143, 0.0251, 0.1033, 0.04589, 0.04331, 0.5634, 0.9683, 0.5634, 0.9048, 0.5774, 0.9116, 0.5774, 0.975, 0.4385, 0.9496, 0.4119, 0.9497, 0.4117, 0.8866, 0.4384, 0.8865, 0.2981, 0.2796, 0.2714, 0.2795, 0.2717, 0.2164, 0.2983, 0.2165, 0.977, 0.5713, 0.9916, 0.5865, 0.9916, 0.6729, 0.9771, 0.6675, 0.9717, 0.4751, 0.9862, 0.4698, 0.9862, 0.5562, 0.9716, 0.5713, 0.1335, 0.9503, 0.1069, 0.9511, 0.107, 0.8567, 0.1336, 0.8559, 0.5508, 0.2759, 0.5513, 0.3605, 0.5247, 0.36, 0.5241, 0.2753, 0.2985, 0.519, 0.2985, 0.5739, 0.2718, 0.5744, 0.2718, 0.5195, 0.6444, 0.9064, 0.6444, 0.9613, 0.6177, 0.9618, 0.6178, 0.9069, 0.8455, 0.01516, 0.8608, 0.000652, 0.8639, 0.05571, 0.8486, 0.07022, 0.218, 0.698, 0.2028, 0.7125, 0.1997, 0.6575, 0.2149, 0.6429, 0.19, 0.6897, 0.1933, 0.7611, 0.1754, 0.7501, 0.1727, 0.6675, 0.2719, 0.9685, 0.273, 0.8859, 0.2893, 0.9089, 0.2893, 0.9804, 0.2005, 0.4807, 0.1739, 0.4811, 0.1741, 0.4057, 0.2007, 0.4053, 0.2005, 0.4531, 0.1739, 0.4535, 0.1742, 0.3879, 0.2008, 0.3875, 0.1789, 0.9413, 0.179, 0.9777, 0.1547, 0.9921, 0.1547, 0.9556, 0.2, 0.9888, 0.1999, 0.9523, 0.2242, 0.9379, 0.2242, 0.9744, 0.1997, 0.4955, 0.173, 0.4959, 0.1735, 0.4713, 0.2001, 0.4709, 0.1997, 0.5231, 0.173, 0.5235, 0.1735, 0.4989, 0.2002, 0.4985, 0.6442, 0.7078, 0.616, 0.7085, 0.6041, 0.6523, 0.6333, 0.658, 0.2896, 0.8975, 0.3169, 0.8859, 0.317, 0.9433, 0.2893, 0.9485, 0.6609, 0.8026, 0.7009, 0.8014, 0.701, 0.828, 0.6609, 0.8293, 0.5974, 0.01187, 0.6241, 0.01195, 0.622, 0.05198, 0.5953, 0.0519, 0.595, 0.1036, 0.5952, 0.0736, 0.6218, 0.07369, 0.6217, 0.1037, 0.7299, 0.1117, 0.7299, 0.1417, 0.7033, 0.1418, 0.7033, 0.1118, 0.6407, 0.6374, 0.6115, 0.6318, 0.6219, 0.6034, 0.651, 0.609, 0.9701, 0.42, 0.9701, 0.4497, 0.9403, 0.4449, 0.9402, 0.4152, 0.661, 0.909, 0.6872, 0.9006, 0.6872, 0.9471, 0.6609, 0.9609, 0.6038, 0.9651, 0.5775, 0.9512, 0.5775, 0.9048, 0.6037, 0.9132, 0.02668, 0.9586, 4.74e-05, 0.959, 0.0, 0.9084, 0.02663, 0.908, 0.2452, 0.9544, 0.2451, 0.9082, 0.2717, 0.9088, 0.2718, 0.955, 0.8358, 0.9403, 0.8358, 0.9795, 0.8132, 0.9639, 0.8132, 0.9247, 0.3244, 0.9505, 0.3244, 0.9112, 0.347, 0.9268, 0.347, 0.9661, 0.105, 0.9906, 0.07833, 0.991, 0.07842, 0.9546, 0.1051, 0.9542, 0.6853, 0.3897, 0.6858, 0.4163, 0.6494, 0.4163, 0.6489, 0.3897, 0.3863, 0.04884, 0.3955, 0.02297, 0.4145, 0.1384, 0.4007, 0.1487, 0.8293, 0.01139, 0.8444, 0.01964, 0.8421, 0.1365, 0.8294, 0.1123, 0.1993, 0.0004895, 0.1998, 0.08885, 0.1731, 0.08917, 0.1727, 0.0008164, 0.4518, 0.5183, 0.4251, 0.5184, 0.4259, 0.422, 0.4525, 0.4218, 0.4522, 0.3189, 0.4524, 0.3787, 0.4257, 0.3788, 0.4255, 0.3191, 0.4039, 0.1929, 0.4176, 0.1826, 0.422, 0.2438, 0.4082, 0.2541, 0.1995, 0.1747, 0.1728, 0.175, 0.173, 0.1252, 0.1996, 0.1248, 0.7017, 0.91, 0.7016, 0.9713, 0.6872, 0.962, 0.6872, 0.9006, 0.1994, 0.2107, 0.2018, 0.3023, 0.1752, 0.3027, 0.1727, 0.211, 0.1997, 0.2267, 0.2029, 0.3004, 0.1762, 0.3008, 0.1731, 0.227, 0.4207, 0.3929, 0.4088, 0.3834, 0.4114, 0.2983, 0.4251, 0.288, 0.9774, 0.3262, 0.9907, 0.3153, 0.9904, 0.4204, 0.9782, 0.4113, 0.0719, 0.8873, 0.07184, 0.9507, 0.04523, 0.9497, 0.04528, 0.8863, 0.1014, 0.4777, 0.1015, 0.5411, 0.07489, 0.5402, 0.07475, 0.4768, 0.3974, 0.4279, 0.4093, 0.4374, 0.3935, 0.4989, 0.3816, 0.4894, 0.6177, 0.9762, 0.6039, 0.9699, 0.6039, 0.9064, 0.6177, 0.9127])
me_cube_005.use_remesh_preserve_volume = False
me_cube_005.use_remesh_preserve_attributes = False
me_cube_005.use_mirror_vertex_groups = False
me_cube_005.update()

# ---- objects
ob_cube_003 = bpy.data.objects.new('Cube.003', me_cube_005)
ob_camera_001 = bpy.data.objects.new('Camera.001', cam_camera_001)
ob_lamp_001 = bpy.data.objects.new('Lamp.001', light_lamp_001)
ob_lamp = bpy.data.objects.new('Lamp', light_lamp)
ob_camera = bpy.data.objects.new('Camera', cam_camera)

# ---- transforms, parenting, visibility, modifiers, constraints
ob_cube_003.location = (-3.132, 6.406, -0.4809)
ob_cube_003.rotation_euler = (0.0, -0.0, 0.4521)
ob_cube_003.scale = (0.473, 1.0, 1.0)
ob_cube_003.lineart.crease_threshold = 0.0
ob_camera_001.location = (4.349, -6.508, 5.344)
ob_camera_001.rotation_euler = (1.109, 0.01082, 0.8149)
ob_camera_001.lock_rotations_4d = False
ob_camera_001.empty_display_type = 'ARROWS'
ob_camera_001.color = (0.0, 0.0, 0.0, 0.0)
ob_camera_001.display_type = 'WIRE'
ob_camera_001.lineart.crease_threshold = 0.0
ob_lamp_001.location = (0.9444, 1.005, 5.904)
ob_lamp_001.rotation_euler = (0.6503, 0.05522, 1.866)
ob_lamp_001.lock_rotations_4d = False
ob_lamp_001.empty_display_type = 'ARROWS'
ob_lamp_001.color = (0.0, 0.0, 0.0, 0.0)
ob_lamp_001.lineart.crease_threshold = 0.0
ob_lamp.location = (4.076, 1.005, 5.904)
ob_lamp.rotation_euler = (0.6503, 0.05522, 1.866)
ob_lamp.lock_rotations_4d = False
ob_lamp.empty_display_type = 'ARROWS'
ob_lamp.color = (0.0, 0.0, 0.0, 0.0)
ob_lamp.lineart.crease_threshold = 0.0
ob_camera.location = (7.481, -6.508, 5.344)
ob_camera.rotation_euler = (1.109, 0.01082, 0.8149)
ob_camera.lock_rotations_4d = False
ob_camera.empty_display_type = 'ARROWS'
ob_camera.color = (0.0, 0.0, 0.0, 0.0)
ob_camera.display_type = 'WIRE'
ob_camera.lineart.crease_threshold = 0.0

# ---- collection membership
col_collection_1.objects.link(ob_cube_003)
col_collection_1.objects.link(ob_camera_001)
col_collection_1.objects.link(ob_lamp_001)
col_collection_1.objects.link(ob_lamp)
col_collection_1.objects.link(ob_camera)

# ---- scene / render settings (as saved in the file)
scene.camera = ob_camera
scene.frame_start = 1; scene.frame_end = 250; scene.frame_set(1)
scene.render.engine = 'BLENDER_EEVEE_NEXT'
scene.render.image_settings.color_mode = 'RGB'
scene.render.image_settings.compression = 90
scene.render.resolution_percentage = 50
scene.render.dither_intensity = 0.0
scene.render.bake_margin = 2
scene.render.bake_bias = 0.0
scene.cycles.use_denoising = False
scene.cycles.samples = 10
scene.cycles.sampling_pattern = 'TABULATED_SOBOL'
scene.cycles.light_sampling_threshold = 0.0
scene.cycles.use_adaptive_sampling = False
scene.cycles.use_light_tree = False
scene.cycles.blur_glossy = 0.0
scene.cycles.volume_bounces = 1
scene.cycles.pixel_filter_type = 'GAUSSIAN'
scene.cycles.sample_clamp_indirect = 0.0
scene.view_settings.view_transform = 'Standard'
bpy.context.view_layer.update()
